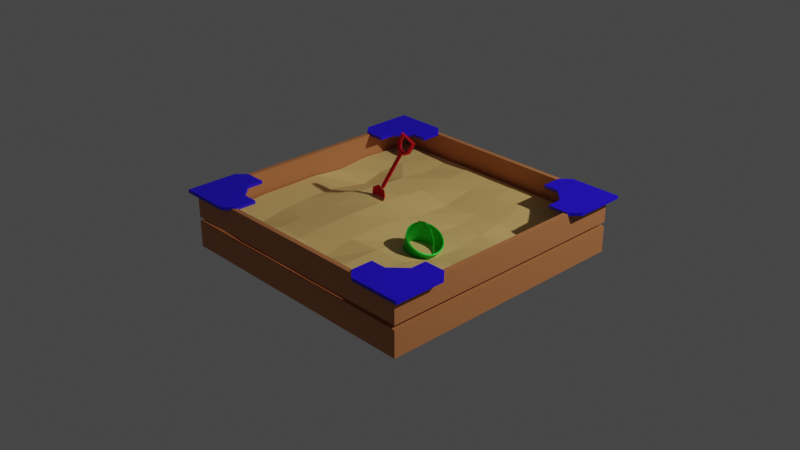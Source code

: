 # Source: sandpit.blend  (saved by Blender 2.90.8; exported with 4.5.12 LTS)
import bpy
from mathutils import Matrix  # noqa: F401  (used for matrix-valued properties, if any)

bpy.ops.wm.read_factory_settings(use_empty=True)
scene = bpy.context.scene
scene.name = 'Scene'

# ---- collections
col_collection = bpy.data.collections.new('Collection'); scene.collection.children.link(col_collection)

# ---- materials (node trees are filled in below, after node groups)
mat_material_002 = bpy.data.materials.new('Material.002')
mat_material_002.use_transparent_shadow = False
mat_material_001 = bpy.data.materials.new('Material.001')
mat_material_001.use_transparent_shadow = False
mat_material = bpy.data.materials.new('Material')
mat_material.use_transparent_shadow = False
mat_material_003 = bpy.data.materials.new('Material.003')
mat_material_003.use_transparent_shadow = False
mat_material_004 = bpy.data.materials.new('Material.004')
mat_material_004.use_transparent_shadow = False

# ---- material node trees
mat_material_002.use_nodes = True; mat_material_002.node_tree.nodes.clear()
_N = mat_material_002.node_tree.nodes; _L = mat_material_002.node_tree.links
n0 = _N.new('ShaderNodeBsdfPrincipled'); n0.name = 'Principled BSDF'; n0.location = (10, 300)
n0.distribution = 'GGX'
n0.subsurface_method = 'BURLEY'
n0.inputs[0].default_value = (0.5277, 0.1944, 0.06853, 1.0)
n0.inputs[3].default_value = 1.45
n0.inputs[27].default_value = (0.0, 0.0, 0.0, 1.0)
n0.inputs[28].default_value = 1.0
n1 = _N.new('ShaderNodeOutputMaterial'); n1.name = 'Material Output'; n1.location = (300, 300)
_L.new(n0.outputs[0], n1.inputs[0])
n1.is_active_output = True
mat_material_001.use_nodes = True; mat_material_001.node_tree.nodes.clear()
_N = mat_material_001.node_tree.nodes; _L = mat_material_001.node_tree.links
n0 = _N.new('ShaderNodeBsdfPrincipled'); n0.name = 'Principled BSDF'; n0.location = (10, 300)
n0.distribution = 'GGX'
n0.subsurface_method = 'BURLEY'
n0.inputs[0].default_value = (0.01683, 0.0, 0.8, 1.0)
n0.inputs[3].default_value = 1.45
n0.inputs[27].default_value = (0.0, 0.0, 0.0, 1.0)
n0.inputs[28].default_value = 1.0
n1 = _N.new('ShaderNodeOutputMaterial'); n1.name = 'Material Output'; n1.location = (300, 300)
_L.new(n0.outputs[0], n1.inputs[0])
n1.is_active_output = True
mat_material.use_nodes = True; mat_material.node_tree.nodes.clear()
_N = mat_material.node_tree.nodes; _L = mat_material.node_tree.links
n0 = _N.new('ShaderNodeBsdfPrincipled'); n0.name = 'Principled BSDF'; n0.location = (10, 300)
n0.distribution = 'GGX'
n0.subsurface_method = 'BURLEY'
n0.inputs[0].default_value = (0.8, 0.5319, 0.186, 1.0)
n0.inputs[3].default_value = 1.45
n0.inputs[27].default_value = (0.0, 0.0, 0.0, 1.0)
n0.inputs[28].default_value = 1.0
n1 = _N.new('ShaderNodeOutputMaterial'); n1.name = 'Material Output'; n1.location = (300, 300)
_L.new(n0.outputs[0], n1.inputs[0])
n1.is_active_output = True
mat_material_003.use_nodes = True; mat_material_003.node_tree.nodes.clear()
_N = mat_material_003.node_tree.nodes; _L = mat_material_003.node_tree.links
n0 = _N.new('ShaderNodeBsdfPrincipled'); n0.name = 'Principled BSDF'; n0.location = (10, 300)
n0.distribution = 'GGX'
n0.subsurface_method = 'BURLEY'
n0.inputs[0].default_value = (0.0, 0.5489, 0.02073, 1.0)
n0.inputs[1].default_value = 0.4783
n0.inputs[3].default_value = 1.45
n0.inputs[27].default_value = (0.0, 0.0, 0.0, 1.0)
n0.inputs[28].default_value = 1.0
n1 = _N.new('ShaderNodeOutputMaterial'); n1.name = 'Material Output'; n1.location = (300, 300)
_L.new(n0.outputs[0], n1.inputs[0])
n1.is_active_output = True
mat_material_004.use_nodes = True; mat_material_004.node_tree.nodes.clear()
_N = mat_material_004.node_tree.nodes; _L = mat_material_004.node_tree.links
n0 = _N.new('ShaderNodeBsdfPrincipled'); n0.name = 'Principled BSDF'; n0.location = (10, 300)
n0.distribution = 'GGX'
n0.subsurface_method = 'BURLEY'
n0.inputs[0].default_value = (0.8, 0.0, 0.0213, 1.0)
n0.inputs[1].default_value = 0.4022
n0.inputs[3].default_value = 1.45
n0.inputs[27].default_value = (0.0, 0.0, 0.0, 1.0)
n0.inputs[28].default_value = 1.0
n1 = _N.new('ShaderNodeOutputMaterial'); n1.name = 'Material Output'; n1.location = (300, 300)
_L.new(n0.outputs[0], n1.inputs[0])
n1.is_active_output = True

# ---- world
world_world = bpy.data.worlds.new('World'); scene.world = world_world
world_world.use_nodes = True; world_world.node_tree.nodes.clear()
_N = world_world.node_tree.nodes; _L = world_world.node_tree.links
n0 = _N.new('ShaderNodeOutputWorld'); n0.name = 'World Output'; n0.location = (300, 300)
n1 = _N.new('ShaderNodeBackground'); n1.name = 'Background'; n1.location = (10, 300)
n1.inputs[0].default_value = (0.05088, 0.05088, 0.05088, 1.0)
_L.new(n1.outputs[0], n0.inputs[0])
n0.is_active_output = True
world_world.color = (0.05088, 0.05088, 0.05088)
world_world.use_sun_shadow = False
world_world.sun_shadow_jitter_overblur = 0.0

# ---- cameras
cam_camera = bpy.data.cameras.new('Camera')
cam_camera.clip_end = 100.0
cam_camera.ortho_scale = 7.314

# ---- lights
light_light = bpy.data.lights.new('Light', 'POINT')
light_light.transmission_factor = 0.0
light_light.energy = 1000.0
light_light.shadow_soft_size = 0.1
light_light.shadow_maximum_resolution = 0.006
light_light.use_absolute_resolution = True

# ---- meshes
me_cube_001 = bpy.data.meshes.new('Cube.001')
me_cube_001.from_pydata([(-1.0, -1.0, -1.0), (-1.0, -1.0, 1.0), (-1.0, 1.0, -1.0), (-1.0, 1.0, 1.0), (1.0, -1.0, -1.0), (1.0, -1.0, 1.0), (1.0, 1.0, -1.0), (1.0, 1.0, 1.0)], [], [(0, 1, 3, 2), (2, 3, 7, 6), (6, 7, 5, 4), (4, 5, 1, 0), (7, 3, 1, 5)])
_uv = me_cube_001.uv_layers.new(name='UVMap')
_uv.uv.foreach_set('vector', [0.375, 0.0, 0.625, 0.0, 0.625, 0.25, 0.375, 0.25, 0.375, 0.25, 0.625, 0.25, 0.625, 0.5, 0.375, 0.5, 0.375, 0.5, 0.625, 0.5, 0.625, 0.75, 0.375, 0.75, 0.375, 0.75, 0.625, 0.75, 0.625, 1.0, 0.375, 1.0, 0.625, 0.5, 0.875, 0.5, 0.875, 0.75, 0.625, 0.75])
me_cube_001.materials.append(mat_material_002)
me_cube_001.use_remesh_fix_poles = True
me_cube_001.use_remesh_preserve_attributes = False
me_cube_001.use_mirror_vertex_groups = False
me_cube_001.update()
me_cube_002 = bpy.data.meshes.new('Cube.002')
me_cube_002.from_pydata([(-1.0, -1.0, -1.0), (-1.0, -1.0, 1.0), (-1.0, 1.0, -1.0), (-1.0, 1.0, 1.0), (1.0, -1.0, -1.0), (1.0, -1.0, 1.0), (1.0, 1.0, -1.0), (1.0, 1.0, 1.0)], [], [(0, 1, 3, 2), (2, 3, 7, 6), (6, 7, 5, 4), (4, 5, 1, 0)])
_uv = me_cube_002.uv_layers.new(name='UVMap')
_uv.uv.foreach_set('vector', [0.375, 0.0, 0.625, 0.0, 0.625, 0.25, 0.375, 0.25, 0.375, 0.25, 0.625, 0.25, 0.625, 0.5, 0.375, 0.5, 0.375, 0.5, 0.625, 0.5, 0.625, 0.75, 0.375, 0.75, 0.375, 0.75, 0.625, 0.75, 0.625, 1.0, 0.375, 1.0])
me_cube_002.materials.append(mat_material_002)
me_cube_002.use_remesh_fix_poles = True
me_cube_002.use_remesh_preserve_attributes = False
me_cube_002.use_mirror_vertex_groups = False
me_cube_002.update()
me_plane = bpy.data.meshes.new('Plane')
me_plane.from_pydata([(-1.0, -1.0, 0.0), (-1.0, 1.0, 0.0), (-1.0, 1.0, 0.0), (-0.005102, -1.0, 0.0), (-0.005102, 1.0, 0.0), (-1.0, -0.005102, 0.0), (1.0, -0.005102, 0.0), (-0.005102, -0.005102, 0.0), (-1.0, 0.6881, 0.0), (-0.7036, 1.0, 0.0), (-0.7036, 1.0, 0.0), (0.6769, -1.0, 0.0), (1.0, -0.6975, 0.0), (0.4774, -0.005102, 0.0), (-0.005102, 0.4781, 0.0)], [(2, 1)], [(7, 13, 14), (5, 7, 14, 4, 10, 8), (0, 3, 7, 5), (3, 11, 12, 6, 13, 7)])
_uv = me_plane.uv_layers.new(name='UVMap')
_uv.uv.foreach_set('vector', [0.4974, 0.4974, 0.7387, 0.4974, 0.4974, 0.739, 0.0, 0.4974, 0.4974, 0.4974, 0.4974, 0.739, 0.4974, 1.0, 0.1482, 1.0, 0.0, 0.844, 0.0, 0.0, 0.4974, 0.0, 0.4974, 0.4974, 0.0, 0.4974, 0.4974, 0.0, 0.8385, 0.0, 1.0, 0.1512, 1.0, 0.4974, 0.7387, 0.4974, 0.4974, 0.4974])
me_plane.materials.append(mat_material_001)
me_plane.use_remesh_fix_poles = True
me_plane.use_remesh_preserve_attributes = False
me_plane.use_mirror_vertex_groups = False
me_plane.update()
me_plane_001 = bpy.data.meshes.new('Plane.001')
me_plane_001.from_pydata([(-1.0, -1.0, 0.0), (-1.0, 1.0, 0.0), (-1.0, 1.0, 0.0), (-0.005102, -1.0, 0.0), (-0.005102, 1.0, 0.0), (-1.0, -0.005102, 0.0), (1.0, -0.005102, 0.0), (-0.005102, -0.005102, 0.0), (-1.0, 0.6881, 0.0), (-0.7036, 1.0, 0.0), (-0.7036, 1.0, 0.0), (0.6769, -1.0, 0.0), (1.0, -0.6975, 0.0), (0.4774, -0.005102, 0.0), (-0.005102, 0.4781, 0.0)], [(2, 1)], [(7, 13, 14), (5, 7, 14, 4, 10, 8), (0, 3, 7, 5), (3, 11, 12, 6, 13, 7)])
_uv = me_plane_001.uv_layers.new(name='UVMap')
_uv.uv.foreach_set('vector', [0.4974, 0.4974, 0.7387, 0.4974, 0.4974, 0.739, 0.0, 0.4974, 0.4974, 0.4974, 0.4974, 0.739, 0.4974, 1.0, 0.1482, 1.0, 0.0, 0.844, 0.0, 0.0, 0.4974, 0.0, 0.4974, 0.4974, 0.0, 0.4974, 0.4974, 0.0, 0.8385, 0.0, 1.0, 0.1512, 1.0, 0.4974, 0.7387, 0.4974, 0.4974, 0.4974])
me_plane_001.materials.append(mat_material_001)
me_plane_001.use_remesh_fix_poles = True
me_plane_001.use_remesh_preserve_attributes = False
me_plane_001.use_mirror_vertex_groups = False
me_plane_001.update()
me_plane_002 = bpy.data.meshes.new('Plane.002')
me_plane_002.from_pydata([(-1.0, -1.0, 0.0), (-1.0, 1.0, 0.0), (-1.0, 1.0, 0.0), (-0.005102, -1.0, 0.0), (-0.005102, 1.0, 0.0), (-1.0, -0.005102, 0.0), (1.0, -0.005102, 0.0), (-0.005102, -0.005102, 0.0), (-1.0, 0.6881, 0.0), (-0.7036, 1.0, 0.0), (-0.7036, 1.0, 0.0), (0.6769, -1.0, 0.0), (1.0, -0.6975, 0.0), (0.4774, -0.005102, 0.0), (-0.005102, 0.4781, 0.0)], [(2, 1)], [(7, 13, 14), (5, 7, 14, 4, 10, 8), (0, 3, 7, 5), (3, 11, 12, 6, 13, 7)])
_uv = me_plane_002.uv_layers.new(name='UVMap')
_uv.uv.foreach_set('vector', [0.4974, 0.4974, 0.7387, 0.4974, 0.4974, 0.739, 0.0, 0.4974, 0.4974, 0.4974, 0.4974, 0.739, 0.4974, 1.0, 0.1482, 1.0, 0.0, 0.844, 0.0, 0.0, 0.4974, 0.0, 0.4974, 0.4974, 0.0, 0.4974, 0.4974, 0.0, 0.8385, 0.0, 1.0, 0.1512, 1.0, 0.4974, 0.7387, 0.4974, 0.4974, 0.4974])
me_plane_002.materials.append(mat_material_001)
me_plane_002.use_remesh_fix_poles = True
me_plane_002.use_remesh_preserve_attributes = False
me_plane_002.use_mirror_vertex_groups = False
me_plane_002.update()
me_plane_003 = bpy.data.meshes.new('Plane.003')
me_plane_003.from_pydata([(-1.0, -1.0, 0.0), (-1.0, 1.0, 0.0), (-1.0, 1.0, 0.0), (-0.005102, -1.0, 0.0), (-0.005102, 1.0, 0.0), (-1.0, -0.005102, 0.0), (1.0, -0.005102, 0.0), (-0.005102, -0.005102, 0.0), (-1.0, 0.6881, 0.0), (-0.7036, 1.0, 0.0), (-0.7036, 1.0, 0.0), (0.6769, -1.0, 0.0), (1.0, -0.6975, 0.0), (0.4774, -0.005102, 0.0), (-0.005102, 0.4781, 0.0)], [(2, 1)], [(7, 13, 14), (5, 7, 14, 4, 10, 8), (0, 3, 7, 5), (3, 11, 12, 6, 13, 7)])
_uv = me_plane_003.uv_layers.new(name='UVMap')
_uv.uv.foreach_set('vector', [0.4974, 0.4974, 0.7387, 0.4974, 0.4974, 0.739, 0.0, 0.4974, 0.4974, 0.4974, 0.4974, 0.739, 0.4974, 1.0, 0.1482, 1.0, 0.0, 0.844, 0.0, 0.0, 0.4974, 0.0, 0.4974, 0.4974, 0.0, 0.4974, 0.4974, 0.0, 0.8385, 0.0, 1.0, 0.1512, 1.0, 0.4974, 0.7387, 0.4974, 0.4974, 0.4974])
me_plane_003.materials.append(mat_material_001)
me_plane_003.use_remesh_fix_poles = True
me_plane_003.use_remesh_preserve_attributes = False
me_plane_003.use_mirror_vertex_groups = False
me_plane_003.update()
me_cube_005 = bpy.data.meshes.new('Cube.005')
me_cube_005.from_pydata([(-1.0, -1.0, -1.0), (-0.9999, -1.0, 0.9917), (-1.004, 0.9969, -1.049), (-1.0, 0.9998, 0.9974), (1.0, -0.9999, -0.9983), (0.9994, -0.9981, 1.03), (1.0, 1.0, -1.0), (1.0, 1.0, 1.0), (-1.009, 0.8985, -0.9319), (-1.002, 0.8317, -0.6436), (-1.013, 0.4202, -0.8586), (-1.014, -0.001373, -1.013), (-1.006, -0.2513, -1.0), (-1.001, -0.5001, -0.9983), (-1.0, -0.75, -1.0), (-1.0, -1.0, -0.75), (-1.0, -1.0, -0.5), (-1.0, -1.0, -0.25), (-1.0, -1.0, 0.0), (-1.0, -1.0, 0.2493), (-1.0, -1.0, 0.4959), (-0.9999, -1.0, 0.7427), (-0.9978, -0.7499, 0.8155), (-1.002, -0.5023, 0.9588), (-1.007, -0.2553, 0.9313), (-1.011, -0.00385, 0.9454), (-1.023, 0.2707, 0.6536), (-1.019, 0.5607, 0.9409), (-1.014, 0.7486, 0.8826), (-1.001, 0.9995, 0.7418), (-1.001, 0.999, 0.4845), (-1.002, 0.9985, 0.2263), (-1.003, 0.998, -0.03165), (-1.004, 0.9976, -0.2887), (-1.004, 0.9972, -0.5443), (-1.004, 0.997, -0.7978), (0.75, 1.0, -1.0), (0.5, 1.0, -1.0), (0.25, 1.0, -1.0), (0.0, 1.0, -1.0), (-0.25, 1.0, -1.0), (-0.5043, 0.9969, -1.049), (-0.7599, 0.993, -1.111), (-0.7523, 0.9989, 0.9717), (-0.4999, 1.011, 0.9293), (-0.25, 1.0, 0.9998), (-2.744e-09, 1.0, 1.0), (0.25, 1.0, 1.0), (0.5, 1.0, 1.0), (0.75, 1.0, 1.0), (1.0, 1.0, 0.75), (1.0, 1.0, 0.5), (1.0, 1.0, 0.25), (1.0, 1.0, 0.0), (1.0, 1.0, -0.25), (1.0, 1.0, -0.5), (1.0, 1.0, -0.75), (0.9982, -0.7445, -0.9116), (0.9991, -0.4874, -0.9021), (1.005, -0.2345, -1.084), (1.009, 0.01271, -1.217), (1.006, 0.259, -1.156), (1.002, 0.5021, -1.037), (1.0, 0.75, -1.0), (1.0, 0.7497, 0.995), (1.007, 0.4966, 0.7797), (1.01, 0.2639, 0.7489), (1.013, 0.02075, 0.7034), (1.007, -0.2225, 0.9369), (0.9981, -0.4753, 1.195), (0.9959, -0.7376, 1.199), (0.9994, -0.9982, 0.7796), (0.9994, -0.9983, 0.5274), (0.9995, -0.9985, 0.274), (0.9996, -0.9988, 0.01969), (0.9997, -0.9991, -0.2352), (0.9998, -0.9994, -0.4903), (0.9999, -0.9997, -0.7448), (-0.75, -1.0, -1.0), (-0.5, -1.0, -1.0), (-0.25, -1.0, -1.0), (0.0, -1.0, -1.0), (0.25, -1.0, -1.0), (0.5, -0.9999, -0.9983), (0.7497, -0.999, -0.9843), (0.7486, -0.9958, 1.068), (0.4975, -1.002, 0.9714), (0.2501, -1.001, 0.992), (0.004323, -1.012, 0.8081), (-0.2498, -1.0, 0.9931), (-0.4999, -1.0, 0.9928), (-0.7477, -0.9999, 0.808), (0.7544, 0.743, 0.8345), (0.7734, 0.4827, 0.2078), (0.7748, 0.2717, 0.3371), (0.7755, 0.04159, 0.4118), (0.7695, -0.2066, 0.6554), (0.7529, -0.4567, 1.145), (0.7432, -0.7333, 1.192), (0.5021, 0.7525, 0.9467), (0.5246, 0.5134, 0.5204), (0.5428, 0.2926, 0.3208), (0.5433, 0.04344, 0.0936), (0.5355, -0.2256, 0.1579), (0.5095, -0.4722, 0.784), (0.4896, -0.7511, 0.8795), (0.2513, 0.7443, 0.855), (0.28, 0.5041, 0.4202), (0.3053, 0.2847, 0.2981), (0.2951, 0.04316, 0.3132), (0.2742, -0.2249, 0.4136), (0.2591, -0.482, 0.8034), (0.2524, -0.7635, 0.7429), (-0.0001243, 0.7321, 0.7128), (0.01245, 0.4729, 0.3142), (0.02523, 0.2518, 0.4382), (0.01659, 0.01591, 0.7354), (0.005112, -0.2459, 0.8916), (0.005219, -0.5129, 0.82), (0.01646, -0.7957, 0.2694), (-0.2506, 0.7525, 0.8137), (-0.2562, 0.4802, 0.6854), (-0.2508, 0.2609, 0.9404), (-0.25, -0.004134, 1.12), (-0.2626, -0.2768, 1.03), (-0.2598, -0.5211, 0.9737), (-0.2473, -0.7646, 0.81), (-0.513, 0.7883, 0.5639), (-0.5296, 0.5254, 0.7391), (-0.5331, 0.3762, 0.7964), (-0.4981, 0.04373, 1.201), (-0.5144, -0.2793, 0.8256), (-0.5131, -0.5265, 0.7312), (-0.5005, -0.7555, 0.7386), (-0.7748, 0.745, 0.6971), (-0.7915, 0.5236, 0.4536), (-0.8071, 0.3594, -0.1269), (-0.7642, 0.0003299, 0.6751), (-0.7636, -0.27, 0.7249), (-0.7563, -0.5157, 0.5444), (-0.7426, -0.752, 0.2525), (-0.7867, 0.7922, -1.312), (-0.7944, 0.6548, -1.236), (-0.8049, 0.464, -1.084), (-0.7721, 0.08593, -0.9427), (-0.7601, -0.2602, -1.129), (-0.7547, -0.507, -1.106), (-0.7494, -0.7501, -1.061), (-0.5307, 0.7308, -1.321), (-0.5616, 0.6647, -1.219), (-0.5617, 0.6007, -0.8404), (-0.517, 0.1926, -0.7405), (-0.5097, -0.2662, -1.032), (-0.5075, -0.5141, -1.092), (-0.5006, -0.7513, -1.016), (-0.2546, 0.7468, -1.05), (-0.2656, 0.5429, -1.088), (-0.2678, 0.3945, -0.8552), (-0.2545, 0.06286, -0.7911), (-0.2586, -0.2664, -0.8885), (-0.2553, -0.5108, -0.9276), (-0.2503, -0.7506, -0.9783), (-2.502e-05, 0.7464, -1.058), (0.003154, 0.4914, -1.213), (0.01186, 0.257, -1.215), (0.008831, 0.01099, -1.145), (0.004103, -0.2457, -1.011), (0.0004817, -0.5001, -0.9348), (0.001139, -0.7533, -1.049), (0.2501, 0.7499, -1.008), (0.2644, 0.508, -1.222), (0.2797, 0.276, -1.398), (0.2743, 0.02885, -1.479), (0.2653, -0.2284, -1.37), (0.2564, -0.4897, -1.148), (0.2502, -0.7496, -1.005), (0.5007, 0.7509, -1.016), (0.5111, 0.5131, -1.217), (0.5241, 0.2788, -1.478), (0.5247, 0.03433, -1.59), (0.5189, -0.2169, -1.421), (0.5071, -0.4761, -1.098), (0.4989, -0.7436, -0.9464), (0.7502, 0.7502, -1.004), (0.7571, 0.5065, -1.19), (0.7652, 0.2714, -1.372), (0.7693, 0.02854, -1.462), (0.7637, -0.2168, -1.258), (0.7533, -0.4736, -0.9624), (0.7474, -0.7398, -0.8597), (0.7495, -0.9985, -0.7254), (0.4999, -0.9997, -0.7448), (0.25, -1.0, -0.75), (5.729e-06, -1.0, -0.7503), (-0.25, -1.0, -0.75), (-0.5, -1.0, -0.75), (-0.75, -1.0, -0.7515), (0.7493, -0.9979, -0.466), (0.4998, -0.9994, -0.4903), (0.25, -1.0, -0.5), (0.0003421, -1.001, -0.5152), (-0.25, -1.0, -0.5), (-0.5, -1.0, -0.5), (-0.7498, -1.0, -0.5204), (0.7491, -0.9973, -0.2068), (0.4995, -0.9994, -0.2403), (0.25, -1.0, -0.25), (0.001054, -1.003, -0.2968), (-0.25, -1.0, -0.25), (-0.5, -1.0, -0.25), (-0.7494, -1.0, -0.304), (0.7489, -0.9968, 0.05163), (0.4991, -0.9998, 0.003878), (0.25, -1.0, 0.0), (0.001952, -1.005, -0.08664), (-0.25, -1.0, 0.0), (-0.5, -1.0, 0.0), (-0.7489, -0.9999, -0.09424), (0.7488, -0.9963, 0.3088), (0.4986, -1.0, 0.2448), (0.25, -1.0, 0.2499), (0.002861, -1.008, 0.123), (-0.25, -1.0, 0.2499), (-0.5, -1.0, 0.2496), (-0.7484, -0.9999, 0.1163), (0.7487, -0.996, 0.5642), (0.4981, -1.001, 0.4851), (0.2501, -1.0, 0.4975), (0.003631, -1.01, 0.3389), (-0.2499, -1.0, 0.4975), (-0.5, -1.0, 0.4967), (-0.748, -0.9999, 0.3339), (0.7486, -0.9958, 0.8171), (0.4977, -1.001, 0.7268), (0.2501, -1.0, 0.744), (0.004143, -1.012, 0.5661), (-0.2499, -1.0, 0.7444), (-0.4999, -1.0, 0.7437), (-0.7478, -0.9999, 0.5635), (1.0, 0.75, -0.75), (1.002, 0.5027, -0.7967), (1.007, 0.2601, -0.9258), (1.01, 0.01433, -0.9878), (1.006, -0.2319, -0.8351), (0.999, -0.4849, -0.636), (0.9977, -0.7431, -0.6404), (1.0, 0.75, -0.5), (1.003, 0.5026, -0.5655), (1.008, 0.2612, -0.694), (1.011, 0.01591, -0.7555), (1.006, -0.2295, -0.5849), (0.9989, -0.4825, -0.3702), (0.9973, -0.7419, -0.3698), (1.0, 0.75, -0.25), (1.003, 0.5016, -0.3455), (1.009, 0.2621, -0.4601), (1.011, 0.01735, -0.5201), (1.006, -0.2273, -0.3332), (0.9988, -0.4803, -0.105), (0.9969, -0.7407, -0.1008), (1.0, 0.75, 0.0), (1.004, 0.5003, -0.1305), (1.009, 0.2629, -0.2235), (1.012, 0.0186, -0.2815), (1.007, -0.2254, -0.08031), (0.9987, -0.4785, 0.1592), (0.9966, -0.7396, 0.166), (1.0, 0.75, 0.2499), (1.005, 0.4989, 0.08499), (1.01, 0.2635, 0.01583), (1.012, 0.0196, -0.03976), (1.007, -0.224, 0.1735), (0.9985, -0.477, 0.4218), (0.9963, -0.7388, 0.4298), (1.0, 0.7499, 0.4982), (1.006, 0.4976, 0.3061), (1.01, 0.2638, 0.2567), (1.013, 0.02031, 0.205), (1.007, -0.223, 0.4279), (0.9984, -0.476, 0.6824), (0.9961, -0.7381, 0.69), (1.0, 0.7497, 0.746), (1.007, 0.4968, 0.5367), (1.01, 0.2639, 0.5005), (1.013, 0.0207, 0.4528), (1.007, -0.2225, 0.6825), (0.9982, -0.4754, 0.9404), (0.996, -0.7377, 0.9464), (-0.7598, 0.9932, -0.8593), (-0.5042, 0.9971, -0.7989), (-0.25, 1.0, -0.75), (0.0, 1.0, -0.75), (0.25, 1.0, -0.75), (0.5, 1.0, -0.75), (0.75, 1.0, -0.75), (-0.7593, 0.9935, -0.6037), (-0.5038, 0.9986, -0.5532), (-0.25, 1.0, -0.5), (0.0, 1.0, -0.5), (0.25, 1.0, -0.5), (0.5, 1.0, -0.5), (0.75, 1.0, -0.5), (-0.7586, 0.994, -0.3448), (-0.5033, 1.001, -0.3112), (-0.25, 1.0, -0.25), (0.0, 1.0, -0.25), (0.25, 1.0, -0.25), (0.5, 1.0, -0.25), (0.75, 1.0, -0.25), (-0.7576, 0.9948, -0.08321), (-0.5026, 1.004, -0.06972), (-0.25, 1.0, 0.0), (0.0, 1.0, 0.0), (0.25, 1.0, 0.0), (0.5, 1.0, 0.0), (0.75, 1.0, 0.0), (-0.7563, 0.9957, 0.1802), (-0.5019, 1.007, 0.1737), (-0.25, 1.0, 0.25), (0.0, 1.0, 0.25), (0.25, 1.0, 0.25), (0.5, 1.0, 0.25), (0.75, 1.0, 0.25), (-0.755, 0.9968, 0.4436), (-0.5011, 1.009, 0.421), (-0.25, 1.0, 0.5), (0.0, 1.0, 0.5), (0.25, 1.0, 0.5), (0.5, 1.0, 0.5), (0.75, 1.0, 0.5), (-0.7536, 0.998, 0.7075), (-0.5004, 1.01, 0.6729), (-0.25, 1.0, 0.7498), (0.0, 1.0, 0.75), (0.25, 1.0, 0.75), (0.5, 1.0, 0.75), (0.75, 1.0, 0.75), (-1.0, -0.75, -0.751), (-1.001, -0.5004, -0.7523), (-1.006, -0.2519, -0.7608), (-1.014, -0.002623, -0.7673), (-1.014, 0.4123, -0.6224), (-1.003, 0.8253, -0.4028), (-1.01, 0.8913, -0.6945), (-0.9998, -0.75, -0.5182), (-1.001, -0.5007, -0.5078), (-1.007, -0.2527, -0.5222), (-1.014, -0.003521, -0.5204), (-1.016, 0.3984, -0.408), (-1.005, 0.8068, -0.1818), (-1.011, 0.8778, -0.4658), (-0.9994, -0.75, -0.3003), (-1.002, -0.5011, -0.264), (-1.007, -0.2534, -0.2837), (-1.014, -0.003668, -0.2728), (-1.018, 0.3808, -0.2282), (-1.007, 0.7777, 0.02206), (-1.012, 0.8586, -0.2446), (-0.9989, -0.7499, -0.08926), (-1.002, -0.5015, -0.02017), (-1.007, -0.254, -0.04443), (-1.014, -0.003941, -0.03392), (-1.019, 0.3612, -0.06727), (-1.009, 0.7398, 0.2124), (-1.013, 0.8352, -0.02806), (-0.9985, -0.7499, 0.1223), (-1.002, -0.5018, 0.2241), (-1.007, -0.2546, 0.1962), (-1.013, -0.004232, 0.202), (-1.021, 0.3401, 0.0891), (-1.012, 0.6958, 0.3939), (-1.015, 0.8098, 0.1877), (-0.9981, -0.7499, 0.3408), (-1.002, -0.5021, 0.4673), (-1.007, -0.255, 0.4388), (-1.013, -0.004363, 0.4415), (-1.022, 0.3177, 0.254), (-1.015, 0.649, 0.5714), (-1.015, 0.7849, 0.4077), (-0.9978, -0.7499, 0.5708), (-1.002, -0.5023, 0.7113), (-1.007, -0.2552, 0.6838), (-1.012, -0.004238, 0.6889), (-1.023, 0.2941, 0.4388), (-1.017, 0.603, 0.7501), (-1.015, 0.7635, 0.6374)], [], [(385, 28, 3, 29), (336, 49, 7, 50), (287, 70, 5, 71), (238, 91, 1, 21), (189, 57, 4, 84), (140, 22, 1, 91), (70, 98, 85, 5), (98, 105, 86, 85), (105, 112, 87, 86), (112, 119, 88, 87), (119, 126, 89, 88), (126, 133, 90, 89), (133, 140, 91, 90), (7, 49, 92, 64), (64, 92, 93, 65), (65, 93, 94, 66), (66, 94, 95, 67), (67, 95, 96, 68), (68, 96, 97, 69), (69, 97, 98, 70), (49, 48, 99, 92), (92, 99, 100, 93), (93, 100, 101, 94), (94, 101, 102, 95), (95, 102, 103, 96), (96, 103, 104, 97), (97, 104, 105, 98), (48, 47, 106, 99), (99, 106, 107, 100), (100, 107, 108, 101), (101, 108, 109, 102), (102, 109, 110, 103), (103, 110, 111, 104), (104, 111, 112, 105), (47, 46, 113, 106), (106, 113, 114, 107), (107, 114, 115, 108), (108, 115, 116, 109), (109, 116, 117, 110), (110, 117, 118, 111), (111, 118, 119, 112), (46, 45, 120, 113), (113, 120, 121, 114), (114, 121, 122, 115), (115, 122, 123, 116), (116, 123, 124, 117), (117, 124, 125, 118), (118, 125, 126, 119), (45, 44, 127, 120), (120, 127, 128, 121), (121, 128, 129, 122), (122, 129, 130, 123), (123, 130, 131, 124), (124, 131, 132, 125), (125, 132, 133, 126), (44, 43, 134, 127), (127, 134, 135, 128), (128, 135, 136, 129), (129, 136, 137, 130), (130, 137, 138, 131), (131, 138, 139, 132), (132, 139, 140, 133), (43, 3, 28, 134), (134, 28, 27, 135), (135, 27, 26, 136), (136, 26, 25, 137), (137, 25, 24, 138), (138, 24, 23, 139), (139, 23, 22, 140), (14, 147, 78, 0), (147, 154, 79, 78), (154, 161, 80, 79), (161, 168, 81, 80), (168, 175, 82, 81), (175, 182, 83, 82), (182, 189, 84, 83), (2, 42, 141, 8), (8, 141, 142, 9), (9, 142, 143, 10), (10, 143, 144, 11), (11, 144, 145, 12), (12, 145, 146, 13), (13, 146, 147, 14), (42, 41, 148, 141), (141, 148, 149, 142), (142, 149, 150, 143), (143, 150, 151, 144), (144, 151, 152, 145), (145, 152, 153, 146), (146, 153, 154, 147), (41, 40, 155, 148), (148, 155, 156, 149), (149, 156, 157, 150), (150, 157, 158, 151), (151, 158, 159, 152), (152, 159, 160, 153), (153, 160, 161, 154), (40, 39, 162, 155), (155, 162, 163, 156), (156, 163, 164, 157), (157, 164, 165, 158), (158, 165, 166, 159), (159, 166, 167, 160), (160, 167, 168, 161), (39, 38, 169, 162), (162, 169, 170, 163), (163, 170, 171, 164), (164, 171, 172, 165), (165, 172, 173, 166), (166, 173, 174, 167), (167, 174, 175, 168), (38, 37, 176, 169), (169, 176, 177, 170), (170, 177, 178, 171), (171, 178, 179, 172), (172, 179, 180, 173), (173, 180, 181, 174), (174, 181, 182, 175), (37, 36, 183, 176), (176, 183, 184, 177), (177, 184, 185, 178), (178, 185, 186, 179), (179, 186, 187, 180), (180, 187, 188, 181), (181, 188, 189, 182), (36, 6, 63, 183), (183, 63, 62, 184), (184, 62, 61, 185), (185, 61, 60, 186), (186, 60, 59, 187), (187, 59, 58, 188), (188, 58, 57, 189), (78, 196, 15, 0), (196, 203, 16, 15), (203, 210, 17, 16), (210, 217, 18, 17), (217, 224, 19, 18), (224, 231, 20, 19), (231, 238, 21, 20), (4, 77, 190, 84), (84, 190, 191, 83), (83, 191, 192, 82), (82, 192, 193, 81), (81, 193, 194, 80), (80, 194, 195, 79), (79, 195, 196, 78), (77, 76, 197, 190), (190, 197, 198, 191), (191, 198, 199, 192), (192, 199, 200, 193), (193, 200, 201, 194), (194, 201, 202, 195), (195, 202, 203, 196), (76, 75, 204, 197), (197, 204, 205, 198), (198, 205, 206, 199), (199, 206, 207, 200), (200, 207, 208, 201), (201, 208, 209, 202), (202, 209, 210, 203), (75, 74, 211, 204), (204, 211, 212, 205), (205, 212, 213, 206), (206, 213, 214, 207), (207, 214, 215, 208), (208, 215, 216, 209), (209, 216, 217, 210), (74, 73, 218, 211), (211, 218, 219, 212), (212, 219, 220, 213), (213, 220, 221, 214), (214, 221, 222, 215), (215, 222, 223, 216), (216, 223, 224, 217), (73, 72, 225, 218), (218, 225, 226, 219), (219, 226, 227, 220), (220, 227, 228, 221), (221, 228, 229, 222), (222, 229, 230, 223), (223, 230, 231, 224), (72, 71, 232, 225), (225, 232, 233, 226), (226, 233, 234, 227), (227, 234, 235, 228), (228, 235, 236, 229), (229, 236, 237, 230), (230, 237, 238, 231), (71, 5, 85, 232), (232, 85, 86, 233), (233, 86, 87, 234), (234, 87, 88, 235), (235, 88, 89, 236), (236, 89, 90, 237), (237, 90, 91, 238), (57, 245, 77, 4), (245, 252, 76, 77), (252, 259, 75, 76), (259, 266, 74, 75), (266, 273, 73, 74), (273, 280, 72, 73), (280, 287, 71, 72), (6, 56, 239, 63), (63, 239, 240, 62), (62, 240, 241, 61), (61, 241, 242, 60), (60, 242, 243, 59), (59, 243, 244, 58), (58, 244, 245, 57), (56, 55, 246, 239), (239, 246, 247, 240), (240, 247, 248, 241), (241, 248, 249, 242), (242, 249, 250, 243), (243, 250, 251, 244), (244, 251, 252, 245), (55, 54, 253, 246), (246, 253, 254, 247), (247, 254, 255, 248), (248, 255, 256, 249), (249, 256, 257, 250), (250, 257, 258, 251), (251, 258, 259, 252), (54, 53, 260, 253), (253, 260, 261, 254), (254, 261, 262, 255), (255, 262, 263, 256), (256, 263, 264, 257), (257, 264, 265, 258), (258, 265, 266, 259), (53, 52, 267, 260), (260, 267, 268, 261), (261, 268, 269, 262), (262, 269, 270, 263), (263, 270, 271, 264), (264, 271, 272, 265), (265, 272, 273, 266), (52, 51, 274, 267), (267, 274, 275, 268), (268, 275, 276, 269), (269, 276, 277, 270), (270, 277, 278, 271), (271, 278, 279, 272), (272, 279, 280, 273), (51, 50, 281, 274), (274, 281, 282, 275), (275, 282, 283, 276), (276, 283, 284, 277), (277, 284, 285, 278), (278, 285, 286, 279), (279, 286, 287, 280), (50, 7, 64, 281), (281, 64, 65, 282), (282, 65, 66, 283), (283, 66, 67, 284), (284, 67, 68, 285), (285, 68, 69, 286), (286, 69, 70, 287), (36, 294, 56, 6), (294, 301, 55, 56), (301, 308, 54, 55), (308, 315, 53, 54), (315, 322, 52, 53), (322, 329, 51, 52), (329, 336, 50, 51), (2, 35, 288, 42), (42, 288, 289, 41), (41, 289, 290, 40), (40, 290, 291, 39), (39, 291, 292, 38), (38, 292, 293, 37), (37, 293, 294, 36), (35, 34, 295, 288), (288, 295, 296, 289), (289, 296, 297, 290), (290, 297, 298, 291), (291, 298, 299, 292), (292, 299, 300, 293), (293, 300, 301, 294), (34, 33, 302, 295), (295, 302, 303, 296), (296, 303, 304, 297), (297, 304, 305, 298), (298, 305, 306, 299), (299, 306, 307, 300), (300, 307, 308, 301), (33, 32, 309, 302), (302, 309, 310, 303), (303, 310, 311, 304), (304, 311, 312, 305), (305, 312, 313, 306), (306, 313, 314, 307), (307, 314, 315, 308), (32, 31, 316, 309), (309, 316, 317, 310), (310, 317, 318, 311), (311, 318, 319, 312), (312, 319, 320, 313), (313, 320, 321, 314), (314, 321, 322, 315), (31, 30, 323, 316), (316, 323, 324, 317), (317, 324, 325, 318), (318, 325, 326, 319), (319, 326, 327, 320), (320, 327, 328, 321), (321, 328, 329, 322), (30, 29, 330, 323), (323, 330, 331, 324), (324, 331, 332, 325), (325, 332, 333, 326), (326, 333, 334, 327), (327, 334, 335, 328), (328, 335, 336, 329), (29, 3, 43, 330), (330, 43, 44, 331), (331, 44, 45, 332), (332, 45, 46, 333), (333, 46, 47, 334), (334, 47, 48, 335), (335, 48, 49, 336), (8, 343, 35, 2), (343, 350, 34, 35), (350, 357, 33, 34), (357, 364, 32, 33), (364, 371, 31, 32), (371, 378, 30, 31), (378, 385, 29, 30), (0, 15, 337, 14), (14, 337, 338, 13), (13, 338, 339, 12), (12, 339, 340, 11), (11, 340, 341, 10), (10, 341, 342, 9), (9, 342, 343, 8), (15, 16, 344, 337), (337, 344, 345, 338), (338, 345, 346, 339), (339, 346, 347, 340), (340, 347, 348, 341), (341, 348, 349, 342), (342, 349, 350, 343), (16, 17, 351, 344), (344, 351, 352, 345), (345, 352, 353, 346), (346, 353, 354, 347), (347, 354, 355, 348), (348, 355, 356, 349), (349, 356, 357, 350), (17, 18, 358, 351), (351, 358, 359, 352), (352, 359, 360, 353), (353, 360, 361, 354), (354, 361, 362, 355), (355, 362, 363, 356), (356, 363, 364, 357), (18, 19, 365, 358), (358, 365, 366, 359), (359, 366, 367, 360), (360, 367, 368, 361), (361, 368, 369, 362), (362, 369, 370, 363), (363, 370, 371, 364), (19, 20, 372, 365), (365, 372, 373, 366), (366, 373, 374, 367), (367, 374, 375, 368), (368, 375, 376, 369), (369, 376, 377, 370), (370, 377, 378, 371), (20, 21, 379, 372), (372, 379, 380, 373), (373, 380, 381, 374), (374, 381, 382, 375), (375, 382, 383, 376), (376, 383, 384, 377), (377, 384, 385, 378), (21, 1, 22, 379), (379, 22, 23, 380), (380, 23, 24, 381), (381, 24, 25, 382), (382, 25, 26, 383), (383, 26, 27, 384), (384, 27, 28, 385)])
_uv = me_cube_005.uv_layers.new(name='UVMap')
_uv.uv.foreach_set('vector', [0.5938, 0.2188, 0.625, 0.2188, 0.625, 0.25, 0.5938, 0.25, 0.5938, 0.4688, 0.625, 0.4688, 0.625, 0.5, 0.5938, 0.5, 0.5938, 0.7188, 0.625, 0.7188, 0.625, 0.75, 0.5938, 0.75, 0.5938, 0.9688, 0.625, 0.9688, 0.625, 1.0, 0.5938, 1.0, 0.3438, 0.7188, 0.375, 0.7188, 0.375, 0.75, 0.3438, 0.75, 0.8438, 0.7188, 0.875, 0.7188, 0.875, 0.75, 0.8438, 0.75, 0.625, 0.7188, 0.6562, 0.7188, 0.6562, 0.75, 0.625, 0.75, 0.6562, 0.7188, 0.6875, 0.7188, 0.6875, 0.75, 0.6562, 0.75, 0.6875, 0.7188, 0.7188, 0.7188, 0.7188, 0.75, 0.6875, 0.75, 0.7188, 0.7188, 0.75, 0.7188, 0.75, 0.75, 0.7188, 0.75, 0.75, 0.7188, 0.7812, 0.7188, 0.7812, 0.75, 0.75, 0.75, 0.7812, 0.7188, 0.8125, 0.7188, 0.8125, 0.75, 0.7812, 0.75, 0.8125, 0.7188, 0.8438, 0.7188, 0.8438, 0.75, 0.8125, 0.75, 0.625, 0.5, 0.6562, 0.5, 0.6562, 0.5312, 0.625, 0.5312, 0.625, 0.5312, 0.6562, 0.5312, 0.6562, 0.5625, 0.625, 0.5625, 0.625, 0.5625, 0.6562, 0.5625, 0.6562, 0.5938, 0.625, 0.5938, 0.625, 0.5938, 0.6562, 0.5938, 0.6563, 0.625, 0.625, 0.625, 0.625, 0.625, 0.6563, 0.625, 0.6563, 0.6562, 0.625, 0.6562, 0.625, 0.6562, 0.6563, 0.6562, 0.6562, 0.6875, 0.625, 0.6875, 0.625, 0.6875, 0.6562, 0.6875, 0.6562, 0.7188, 0.625, 0.7188, 0.6562, 0.5, 0.6875, 0.5, 0.6875, 0.5312, 0.6562, 0.5312, 0.6562, 0.5312, 0.6875, 0.5312, 0.6875, 0.5625, 0.6562, 0.5625, 0.6562, 0.5625, 0.6875, 0.5625, 0.6875, 0.5938, 0.6562, 0.5938, 0.6562, 0.5938, 0.6875, 0.5938, 0.6875, 0.625, 0.6563, 0.625, 0.6563, 0.625, 0.6875, 0.625, 0.6875, 0.6562, 0.6563, 0.6562, 0.6563, 0.6562, 0.6875, 0.6562, 0.6875, 0.6875, 0.6562, 0.6875, 0.6562, 0.6875, 0.6875, 0.6875, 0.6875, 0.7188, 0.6562, 0.7188, 0.6875, 0.5, 0.7188, 0.5, 0.7188, 0.5312, 0.6875, 0.5312, 0.6875, 0.5312, 0.7188, 0.5312, 0.7188, 0.5625, 0.6875, 0.5625, 0.6875, 0.5625, 0.7188, 0.5625, 0.7188, 0.5938, 0.6875, 0.5938, 0.6875, 0.5938, 0.7188, 0.5938, 0.7188, 0.625, 0.6875, 0.625, 0.6875, 0.625, 0.7188, 0.625, 0.7188, 0.6562, 0.6875, 0.6562, 0.6875, 0.6562, 0.7188, 0.6562, 0.7188, 0.6875, 0.6875, 0.6875, 0.6875, 0.6875, 0.7188, 0.6875, 0.7188, 0.7188, 0.6875, 0.7188, 0.7188, 0.5, 0.75, 0.5, 0.75, 0.5312, 0.7188, 0.5312, 0.7188, 0.5312, 0.75, 0.5312, 0.75, 0.5625, 0.7188, 0.5625, 0.7188, 0.5625, 0.75, 0.5625, 0.75, 0.5938, 0.7188, 0.5938, 0.7188, 0.5938, 0.75, 0.5938, 0.75, 0.625, 0.7188, 0.625, 0.7188, 0.625, 0.75, 0.625, 0.75, 0.6562, 0.7188, 0.6562, 0.7188, 0.6562, 0.75, 0.6562, 0.75, 0.6875, 0.7188, 0.6875, 0.7188, 0.6875, 0.75, 0.6875, 0.75, 0.7188, 0.7188, 0.7188, 0.75, 0.5, 0.7812, 0.5, 0.7812, 0.5312, 0.75, 0.5312, 0.75, 0.5312, 0.7812, 0.5312, 0.7812, 0.5625, 0.75, 0.5625, 0.75, 0.5625, 0.7812, 0.5625, 0.7812, 0.5938, 0.75, 0.5938, 0.75, 0.5938, 0.7812, 0.5938, 0.7812, 0.625, 0.75, 0.625, 0.75, 0.625, 0.7812, 0.625, 0.7812, 0.6562, 0.75, 0.6562, 0.75, 0.6562, 0.7812, 0.6562, 0.7812, 0.6875, 0.75, 0.6875, 0.75, 0.6875, 0.7812, 0.6875, 0.7812, 0.7188, 0.75, 0.7188, 0.7812, 0.5, 0.8125, 0.5, 0.8125, 0.5312, 0.7812, 0.5312, 0.7812, 0.5312, 0.8125, 0.5312, 0.8125, 0.5625, 0.7812, 0.5625, 0.7812, 0.5625, 0.8125, 0.5625, 0.8125, 0.5938, 0.7812, 0.5938, 0.7812, 0.5938, 0.8125, 0.5938, 0.8125, 0.625, 0.7812, 0.625, 0.7812, 0.625, 0.8125, 0.625, 0.8125, 0.6562, 0.7812, 0.6562, 0.7812, 0.6562, 0.8125, 0.6562, 0.8125, 0.6875, 0.7812, 0.6875, 0.7812, 0.6875, 0.8125, 0.6875, 0.8125, 0.7188, 0.7812, 0.7188, 0.8125, 0.5, 0.8438, 0.5, 0.8438, 0.5312, 0.8125, 0.5312, 0.8125, 0.5312, 0.8438, 0.5312, 0.8438, 0.5625, 0.8125, 0.5625, 0.8125, 0.5625, 0.8438, 0.5625, 0.8438, 0.5938, 0.8125, 0.5938, 0.8125, 0.5938, 0.8438, 0.5938, 0.8438, 0.625, 0.8125, 0.625, 0.8125, 0.625, 0.8438, 0.625, 0.8438, 0.6562, 0.8125, 0.6562, 0.8125, 0.6562, 0.8438, 0.6562, 0.8437, 0.6875, 0.8125, 0.6875, 0.8125, 0.6875, 0.8437, 0.6875, 0.8438, 0.7188, 0.8125, 0.7188, 0.8438, 0.5, 0.875, 0.5, 0.875, 0.5312, 0.8438, 0.5312, 0.8438, 0.5312, 0.875, 0.5312, 0.875, 0.5625, 0.8438, 0.5625, 0.8438, 0.5625, 0.875, 0.5625, 0.875, 0.5938, 0.8438, 0.5938, 0.8438, 0.5938, 0.875, 0.5938, 0.875, 0.625, 0.8438, 0.625, 0.8438, 0.625, 0.875, 0.625, 0.875, 0.6562, 0.8438, 0.6562, 0.8438, 0.6562, 0.875, 0.6562, 0.875, 0.6875, 0.8437, 0.6875, 0.8437, 0.6875, 0.875, 0.6875, 0.875, 0.7188, 0.8438, 0.7188, 0.125, 0.7188, 0.1562, 0.7188, 0.1562, 0.75, 0.125, 0.75, 0.1562, 0.7188, 0.1875, 0.7188, 0.1875, 0.75, 0.1562, 0.75, 0.1875, 0.7188, 0.2188, 0.7188, 0.2188, 0.75, 0.1875, 0.75, 0.2188, 0.7188, 0.25, 0.7188, 0.25, 0.75, 0.2188, 0.75, 0.25, 0.7188, 0.2812, 0.7188, 0.2812, 0.75, 0.25, 0.75, 0.2812, 0.7188, 0.3125, 0.7188, 0.3125, 0.75, 0.2812, 0.75, 0.3125, 0.7188, 0.3438, 0.7188, 0.3438, 0.75, 0.3125, 0.75, 0.125, 0.5, 0.1562, 0.5, 0.1562, 0.5312, 0.125, 0.5312, 0.125, 0.5312, 0.1562, 0.5312, 0.1562, 0.5625, 0.125, 0.5625, 0.125, 0.5625, 0.1562, 0.5625, 0.1562, 0.5938, 0.125, 0.5938, 0.125, 0.5938, 0.1562, 0.5938, 0.1562, 0.625, 0.125, 0.625, 0.125, 0.625, 0.1562, 0.625, 0.1562, 0.6562, 0.125, 0.6562, 0.125, 0.6562, 0.1562, 0.6562, 0.1562, 0.6875, 0.125, 0.6875, 0.125, 0.6875, 0.1562, 0.6875, 0.1562, 0.7188, 0.125, 0.7188, 0.1562, 0.5, 0.1875, 0.5, 0.1875, 0.5312, 0.1562, 0.5312, 0.1562, 0.5312, 0.1875, 0.5312, 0.1875, 0.5625, 0.1562, 0.5625, 0.1562, 0.5625, 0.1875, 0.5625, 0.1875, 0.5938, 0.1562, 0.5938, 0.1562, 0.5938, 0.1875, 0.5938, 0.1875, 0.625, 0.1562, 0.625, 0.1562, 0.625, 0.1875, 0.625, 0.1875, 0.6562, 0.1562, 0.6562, 0.1562, 0.6562, 0.1875, 0.6562, 0.1875, 0.6875, 0.1562, 0.6875, 0.1562, 0.6875, 0.1875, 0.6875, 0.1875, 0.7188, 0.1562, 0.7188, 0.1875, 0.5, 0.2188, 0.5, 0.2188, 0.5312, 0.1875, 0.5312, 0.1875, 0.5312, 0.2188, 0.5312, 0.2188, 0.5625, 0.1875, 0.5625, 0.1875, 0.5625, 0.2188, 0.5625, 0.2188, 0.5938, 0.1875, 0.5938, 0.1875, 0.5938, 0.2188, 0.5938, 0.2188, 0.625, 0.1875, 0.625, 0.1875, 0.625, 0.2188, 0.625, 0.2188, 0.6562, 0.1875, 0.6562, 0.1875, 0.6562, 0.2188, 0.6562, 0.2188, 0.6875, 0.1875, 0.6875, 0.1875, 0.6875, 0.2188, 0.6875, 0.2188, 0.7188, 0.1875, 0.7188, 0.2188, 0.5, 0.25, 0.5, 0.25, 0.5312, 0.2188, 0.5312, 0.2188, 0.5312, 0.25, 0.5312, 0.25, 0.5625, 0.2188, 0.5625, 0.2188, 0.5625, 0.25, 0.5625, 0.25, 0.5938, 0.2188, 0.5938, 0.2188, 0.5938, 0.25, 0.5938, 0.25, 0.625, 0.2188, 0.625, 0.2188, 0.625, 0.25, 0.625, 0.25, 0.6562, 0.2188, 0.6562, 0.2188, 0.6562, 0.25, 0.6562, 0.25, 0.6875, 0.2188, 0.6875, 0.2188, 0.6875, 0.25, 0.6875, 0.25, 0.7188, 0.2188, 0.7188, 0.25, 0.5, 0.2812, 0.5, 0.2812, 0.5312, 0.25, 0.5312, 0.25, 0.5312, 0.2812, 0.5312, 0.2812, 0.5625, 0.25, 0.5625, 0.25, 0.5625, 0.2812, 0.5625, 0.2812, 0.5938, 0.25, 0.5938, 0.25, 0.5938, 0.2812, 0.5938, 0.2812, 0.625, 0.25, 0.625, 0.25, 0.625, 0.2812, 0.625, 0.2812, 0.6562, 0.25, 0.6562, 0.25, 0.6562, 0.2812, 0.6562, 0.2812, 0.6875, 0.25, 0.6875, 0.25, 0.6875, 0.2812, 0.6875, 0.2812, 0.7188, 0.25, 0.7188, 0.2812, 0.5, 0.3125, 0.5, 0.3125, 0.5312, 0.2812, 0.5312, 0.2812, 0.5312, 0.3125, 0.5312, 0.3125, 0.5625, 0.2812, 0.5625, 0.2812, 0.5625, 0.3125, 0.5625, 0.3125, 0.5938, 0.2812, 0.5938, 0.2812, 0.5938, 0.3125, 0.5938, 0.3125, 0.625, 0.2812, 0.625, 0.2812, 0.625, 0.3125, 0.625, 0.3125, 0.6562, 0.2812, 0.6562, 0.2812, 0.6562, 0.3125, 0.6562, 0.3125, 0.6875, 0.2812, 0.6875, 0.2812, 0.6875, 0.3125, 0.6875, 0.3125, 0.7188, 0.2812, 0.7188, 0.3125, 0.5, 0.3438, 0.5, 0.3438, 0.5312, 0.3125, 0.5312, 0.3125, 0.5312, 0.3438, 0.5312, 0.3438, 0.5625, 0.3125, 0.5625, 0.3125, 0.5625, 0.3438, 0.5625, 0.3437, 0.5938, 0.3125, 0.5938, 0.3125, 0.5938, 0.3437, 0.5938, 0.3437, 0.625, 0.3125, 0.625, 0.3125, 0.625, 0.3437, 0.625, 0.3437, 0.6562, 0.3125, 0.6562, 0.3125, 0.6562, 0.3437, 0.6562, 0.3437, 0.6875, 0.3125, 0.6875, 0.3125, 0.6875, 0.3437, 0.6875, 0.3438, 0.7188, 0.3125, 0.7188, 0.3438, 0.5, 0.375, 0.5, 0.375, 0.5312, 0.3438, 0.5312, 0.3438, 0.5312, 0.375, 0.5312, 0.375, 0.5625, 0.3438, 0.5625, 0.3438, 0.5625, 0.375, 0.5625, 0.375, 0.5938, 0.3437, 0.5938, 0.3437, 0.5938, 0.375, 0.5938, 0.375, 0.625, 0.3437, 0.625, 0.3437, 0.625, 0.375, 0.625, 0.375, 0.6562, 0.3437, 0.6562, 0.3437, 0.6562, 0.375, 0.6562, 0.375, 0.6875, 0.3437, 0.6875, 0.3437, 0.6875, 0.375, 0.6875, 0.375, 0.7188, 0.3438, 0.7188, 0.375, 0.9688, 0.4062, 0.9688, 0.4062, 1.0, 0.375, 1.0, 0.4062, 0.9688, 0.4375, 0.9688, 0.4375, 1.0, 0.4062, 1.0, 0.4375, 0.9688, 0.4688, 0.9688, 0.4688, 1.0, 0.4375, 1.0, 0.4688, 0.9688, 0.5, 0.9688, 0.5, 1.0, 0.4688, 1.0, 0.5, 0.9688, 0.5312, 0.9688, 0.5312, 1.0, 0.5, 1.0, 0.5312, 0.9688, 0.5625, 0.9688, 0.5625, 1.0, 0.5312, 1.0, 0.5625, 0.9688, 0.5938, 0.9688, 0.5938, 1.0, 0.5625, 1.0, 0.375, 0.75, 0.4062, 0.75, 0.4062, 0.7812, 0.375, 0.7812, 0.375, 0.7812, 0.4062, 0.7812, 0.4062, 0.8125, 0.375, 0.8125, 0.375, 0.8125, 0.4062, 0.8125, 0.4062, 0.8438, 0.375, 0.8438, 0.375, 0.8438, 0.4062, 0.8438, 0.4063, 0.875, 0.375, 0.875, 0.375, 0.875, 0.4063, 0.875, 0.4063, 0.9062, 0.375, 0.9062, 0.375, 0.9062, 0.4063, 0.9062, 0.4062, 0.9375, 0.375, 0.9375, 0.375, 0.9375, 0.4062, 0.9375, 0.4062, 0.9688, 0.375, 0.9688, 0.4062, 0.75, 0.4375, 0.75, 0.4375, 0.7812, 0.4062, 0.7812, 0.4062, 0.7812, 0.4375, 0.7812, 0.4375, 0.8125, 0.4062, 0.8125, 0.4062, 0.8125, 0.4375, 0.8125, 0.4375, 0.8438, 0.4062, 0.8438, 0.4062, 0.8438, 0.4375, 0.8438, 0.4375, 0.875, 0.4063, 0.875, 0.4063, 0.875, 0.4375, 0.875, 0.4375, 0.9062, 0.4063, 0.9062, 0.4063, 0.9062, 0.4375, 0.9062, 0.4375, 0.9375, 0.4062, 0.9375, 0.4062, 0.9375, 0.4375, 0.9375, 0.4375, 0.9688, 0.4062, 0.9688, 0.4375, 0.75, 0.4688, 0.75, 0.4688, 0.7812, 0.4375, 0.7812, 0.4375, 0.7812, 0.4688, 0.7812, 0.4688, 0.8125, 0.4375, 0.8125, 0.4375, 0.8125, 0.4688, 0.8125, 0.4688, 0.8438, 0.4375, 0.8438, 0.4375, 0.8438, 0.4688, 0.8438, 0.4688, 0.875, 0.4375, 0.875, 0.4375, 0.875, 0.4688, 0.875, 0.4688, 0.9062, 0.4375, 0.9062, 0.4375, 0.9062, 0.4688, 0.9062, 0.4688, 0.9375, 0.4375, 0.9375, 0.4375, 0.9375, 0.4688, 0.9375, 0.4688, 0.9688, 0.4375, 0.9688, 0.4688, 0.75, 0.5, 0.75, 0.5, 0.7812, 0.4688, 0.7812, 0.4688, 0.7812, 0.5, 0.7812, 0.5, 0.8125, 0.4688, 0.8125, 0.4688, 0.8125, 0.5, 0.8125, 0.5, 0.8438, 0.4688, 0.8438, 0.4688, 0.8438, 0.5, 0.8438, 0.5, 0.875, 0.4688, 0.875, 0.4688, 0.875, 0.5, 0.875, 0.5, 0.9062, 0.4688, 0.9062, 0.4688, 0.9062, 0.5, 0.9062, 0.5, 0.9375, 0.4688, 0.9375, 0.4688, 0.9375, 0.5, 0.9375, 0.5, 0.9688, 0.4688, 0.9688, 0.5, 0.75, 0.5312, 0.75, 0.5312, 0.7812, 0.5, 0.7812, 0.5, 0.7812, 0.5312, 0.7812, 0.5312, 0.8125, 0.5, 0.8125, 0.5, 0.8125, 0.5312, 0.8125, 0.5312, 0.8438, 0.5, 0.8438, 0.5, 0.8438, 0.5312, 0.8438, 0.5312, 0.875, 0.5, 0.875, 0.5, 0.875, 0.5312, 0.875, 0.5312, 0.9062, 0.5, 0.9062, 0.5, 0.9062, 0.5312, 0.9062, 0.5312, 0.9375, 0.5, 0.9375, 0.5, 0.9375, 0.5312, 0.9375, 0.5312, 0.9688, 0.5, 0.9688, 0.5312, 0.75, 0.5625, 0.75, 0.5625, 0.7812, 0.5312, 0.7812, 0.5312, 0.7812, 0.5625, 0.7812, 0.5625, 0.8125, 0.5312, 0.8125, 0.5312, 0.8125, 0.5625, 0.8125, 0.5625, 0.8438, 0.5312, 0.8438, 0.5312, 0.8438, 0.5625, 0.8438, 0.5625, 0.875, 0.5312, 0.875, 0.5312, 0.875, 0.5625, 0.875, 0.5625, 0.9062, 0.5312, 0.9062, 0.5312, 0.9062, 0.5625, 0.9062, 0.5625, 0.9375, 0.5312, 0.9375, 0.5312, 0.9375, 0.5625, 0.9375, 0.5625, 0.9688, 0.5312, 0.9688, 0.5625, 0.75, 0.5938, 0.75, 0.5938, 0.7812, 0.5625, 0.7812, 0.5625, 0.7812, 0.5938, 0.7812, 0.5938, 0.8125, 0.5625, 0.8125, 0.5625, 0.8125, 0.5938, 0.8125, 0.5938, 0.8438, 0.5625, 0.8438, 0.5625, 0.8438, 0.5938, 0.8438, 0.5938, 0.875, 0.5625, 0.875, 0.5625, 0.875, 0.5938, 0.875, 0.5938, 0.9062, 0.5625, 0.9062, 0.5625, 0.9062, 0.5938, 0.9062, 0.5938, 0.9375, 0.5625, 0.9375, 0.5625, 0.9375, 0.5938, 0.9375, 0.5938, 0.9688, 0.5625, 0.9688, 0.5938, 0.75, 0.625, 0.75, 0.625, 0.7812, 0.5938, 0.7812, 0.5938, 0.7812, 0.625, 0.7812, 0.625, 0.8125, 0.5938, 0.8125, 0.5938, 0.8125, 0.625, 0.8125, 0.625, 0.8438, 0.5938, 0.8438, 0.5938, 0.8438, 0.625, 0.8438, 0.625, 0.875, 0.5938, 0.875, 0.5938, 0.875, 0.625, 0.875, 0.625, 0.9062, 0.5938, 0.9062, 0.5938, 0.9062, 0.625, 0.9062, 0.625, 0.9375, 0.5938, 0.9375, 0.5938, 0.9375, 0.625, 0.9375, 0.625, 0.9688, 0.5938, 0.9688, 0.375, 0.7188, 0.4062, 0.7188, 0.4062, 0.75, 0.375, 0.75, 0.4062, 0.7188, 0.4375, 0.7188, 0.4375, 0.75, 0.4062, 0.75, 0.4375, 0.7188, 0.4688, 0.7188, 0.4688, 0.75, 0.4375, 0.75, 0.4688, 0.7188, 0.5, 0.7188, 0.5, 0.75, 0.4688, 0.75, 0.5, 0.7188, 0.5312, 0.7188, 0.5312, 0.75, 0.5, 0.75, 0.5312, 0.7188, 0.5625, 0.7188, 0.5625, 0.75, 0.5312, 0.75, 0.5625, 0.7188, 0.5938, 0.7188, 0.5938, 0.75, 0.5625, 0.75, 0.375, 0.5, 0.4062, 0.5, 0.4062, 0.5312, 0.375, 0.5312, 0.375, 0.5312, 0.4062, 0.5312, 0.4062, 0.5625, 0.375, 0.5625, 0.375, 0.5625, 0.4062, 0.5625, 0.4062, 0.5938, 0.375, 0.5938, 0.375, 0.5938, 0.4062, 0.5938, 0.4063, 0.625, 0.375, 0.625, 0.375, 0.625, 0.4063, 0.625, 0.4063, 0.6562, 0.375, 0.6562, 0.375, 0.6562, 0.4063, 0.6562, 0.4062, 0.6875, 0.375, 0.6875, 0.375, 0.6875, 0.4062, 0.6875, 0.4062, 0.7188, 0.375, 0.7188, 0.4062, 0.5, 0.4375, 0.5, 0.4375, 0.5312, 0.4062, 0.5312, 0.4062, 0.5312, 0.4375, 0.5312, 0.4375, 0.5625, 0.4062, 0.5625, 0.4062, 0.5625, 0.4375, 0.5625, 0.4375, 0.5938, 0.4062, 0.5938, 0.4062, 0.5938, 0.4375, 0.5938, 0.4375, 0.625, 0.4063, 0.625, 0.4063, 0.625, 0.4375, 0.625, 0.4375, 0.6562, 0.4063, 0.6562, 0.4063, 0.6562, 0.4375, 0.6562, 0.4375, 0.6875, 0.4062, 0.6875, 0.4062, 0.6875, 0.4375, 0.6875, 0.4375, 0.7188, 0.4062, 0.7188, 0.4375, 0.5, 0.4688, 0.5, 0.4688, 0.5312, 0.4375, 0.5312, 0.4375, 0.5312, 0.4688, 0.5312, 0.4688, 0.5625, 0.4375, 0.5625, 0.4375, 0.5625, 0.4688, 0.5625, 0.4688, 0.5938, 0.4375, 0.5938, 0.4375, 0.5938, 0.4688, 0.5938, 0.4688, 0.625, 0.4375, 0.625, 0.4375, 0.625, 0.4688, 0.625, 0.4688, 0.6562, 0.4375, 0.6562, 0.4375, 0.6562, 0.4688, 0.6562, 0.4688, 0.6875, 0.4375, 0.6875, 0.4375, 0.6875, 0.4688, 0.6875, 0.4688, 0.7188, 0.4375, 0.7188, 0.4688, 0.5, 0.5, 0.5, 0.5, 0.5312, 0.4688, 0.5312, 0.4688, 0.5312, 0.5, 0.5312, 0.5, 0.5625, 0.4688, 0.5625, 0.4688, 0.5625, 0.5, 0.5625, 0.5, 0.5938, 0.4688, 0.5938, 0.4688, 0.5938, 0.5, 0.5938, 0.5, 0.625, 0.4688, 0.625, 0.4688, 0.625, 0.5, 0.625, 0.5, 0.6562, 0.4688, 0.6562, 0.4688, 0.6562, 0.5, 0.6562, 0.5, 0.6875, 0.4688, 0.6875, 0.4688, 0.6875, 0.5, 0.6875, 0.5, 0.7188, 0.4688, 0.7188, 0.5, 0.5, 0.5312, 0.5, 0.5312, 0.5312, 0.5, 0.5312, 0.5, 0.5312, 0.5312, 0.5312, 0.5312, 0.5625, 0.5, 0.5625, 0.5, 0.5625, 0.5312, 0.5625, 0.5312, 0.5938, 0.5, 0.5938, 0.5, 0.5938, 0.5312, 0.5938, 0.5312, 0.625, 0.5, 0.625, 0.5, 0.625, 0.5312, 0.625, 0.5312, 0.6562, 0.5, 0.6562, 0.5, 0.6562, 0.5312, 0.6562, 0.5312, 0.6875, 0.5, 0.6875, 0.5, 0.6875, 0.5312, 0.6875, 0.5312, 0.7188, 0.5, 0.7188, 0.5312, 0.5, 0.5625, 0.5, 0.5625, 0.5312, 0.5312, 0.5312, 0.5312, 0.5312, 0.5625, 0.5312, 0.5625, 0.5625, 0.5312, 0.5625, 0.5312, 0.5625, 0.5625, 0.5625, 0.5625, 0.5938, 0.5312, 0.5938, 0.5312, 0.5938, 0.5625, 0.5938, 0.5625, 0.625, 0.5312, 0.625, 0.5312, 0.625, 0.5625, 0.625, 0.5625, 0.6562, 0.5312, 0.6562, 0.5312, 0.6562, 0.5625, 0.6562, 0.5625, 0.6875, 0.5312, 0.6875, 0.5312, 0.6875, 0.5625, 0.6875, 0.5625, 0.7188, 0.5312, 0.7188, 0.5625, 0.5, 0.5938, 0.5, 0.5938, 0.5312, 0.5625, 0.5312, 0.5625, 0.5312, 0.5938, 0.5312, 0.5938, 0.5625, 0.5625, 0.5625, 0.5625, 0.5625, 0.5938, 0.5625, 0.5938, 0.5938, 0.5625, 0.5938, 0.5625, 0.5938, 0.5938, 0.5938, 0.5938, 0.625, 0.5625, 0.625, 0.5625, 0.625, 0.5938, 0.625, 0.5938, 0.6562, 0.5625, 0.6562, 0.5625, 0.6562, 0.5938, 0.6562, 0.5938, 0.6875, 0.5625, 0.6875, 0.5625, 0.6875, 0.5938, 0.6875, 0.5938, 0.7188, 0.5625, 0.7188, 0.5938, 0.5, 0.625, 0.5, 0.625, 0.5312, 0.5938, 0.5312, 0.5938, 0.5312, 0.625, 0.5312, 0.625, 0.5625, 0.5938, 0.5625, 0.5938, 0.5625, 0.625, 0.5625, 0.625, 0.5938, 0.5938, 0.5938, 0.5938, 0.5938, 0.625, 0.5938, 0.625, 0.625, 0.5938, 0.625, 0.5938, 0.625, 0.625, 0.625, 0.625, 0.6562, 0.5938, 0.6562, 0.5938, 0.6562, 0.625, 0.6562, 0.625, 0.6875, 0.5938, 0.6875, 0.5938, 0.6875, 0.625, 0.6875, 0.625, 0.7188, 0.5938, 0.7188, 0.375, 0.4688, 0.4062, 0.4688, 0.4062, 0.5, 0.375, 0.5, 0.4062, 0.4688, 0.4375, 0.4688, 0.4375, 0.5, 0.4062, 0.5, 0.4375, 0.4688, 0.4688, 0.4688, 0.4688, 0.5, 0.4375, 0.5, 0.4688, 0.4688, 0.5, 0.4688, 0.5, 0.5, 0.4688, 0.5, 0.5, 0.4688, 0.5312, 0.4688, 0.5312, 0.5, 0.5, 0.5, 0.5312, 0.4688, 0.5625, 0.4688, 0.5625, 0.5, 0.5312, 0.5, 0.5625, 0.4688, 0.5938, 0.4688, 0.5938, 0.5, 0.5625, 0.5, 0.375, 0.25, 0.4062, 0.25, 0.4062, 0.2812, 0.375, 0.2812, 0.375, 0.2812, 0.4062, 0.2812, 0.4062, 0.3125, 0.375, 0.3125, 0.375, 0.3125, 0.4062, 0.3125, 0.4062, 0.3438, 0.375, 0.3438, 0.375, 0.3438, 0.4062, 0.3438, 0.4063, 0.375, 0.375, 0.375, 0.375, 0.375, 0.4063, 0.375, 0.4063, 0.4062, 0.375, 0.4062, 0.375, 0.4062, 0.4063, 0.4062, 0.4062, 0.4375, 0.375, 0.4375, 0.375, 0.4375, 0.4062, 0.4375, 0.4062, 0.4688, 0.375, 0.4688, 0.4062, 0.25, 0.4375, 0.25, 0.4375, 0.2812, 0.4062, 0.2812, 0.4062, 0.2812, 0.4375, 0.2812, 0.4375, 0.3125, 0.4062, 0.3125, 0.4062, 0.3125, 0.4375, 0.3125, 0.4375, 0.3438, 0.4062, 0.3438, 0.4062, 0.3438, 0.4375, 0.3438, 0.4375, 0.375, 0.4063, 0.375, 0.4063, 0.375, 0.4375, 0.375, 0.4375, 0.4062, 0.4063, 0.4062, 0.4063, 0.4062, 0.4375, 0.4062, 0.4375, 0.4375, 0.4062, 0.4375, 0.4062, 0.4375, 0.4375, 0.4375, 0.4375, 0.4688, 0.4062, 0.4688, 0.4375, 0.25, 0.4688, 0.25, 0.4688, 0.2812, 0.4375, 0.2812, 0.4375, 0.2812, 0.4688, 0.2812, 0.4688, 0.3125, 0.4375, 0.3125, 0.4375, 0.3125, 0.4688, 0.3125, 0.4688, 0.3438, 0.4375, 0.3438, 0.4375, 0.3438, 0.4688, 0.3438, 0.4688, 0.375, 0.4375, 0.375, 0.4375, 0.375, 0.4688, 0.375, 0.4688, 0.4062, 0.4375, 0.4062, 0.4375, 0.4062, 0.4688, 0.4062, 0.4688, 0.4375, 0.4375, 0.4375, 0.4375, 0.4375, 0.4688, 0.4375, 0.4688, 0.4688, 0.4375, 0.4688, 0.4688, 0.25, 0.5, 0.25, 0.5, 0.2812, 0.4688, 0.2812, 0.4688, 0.2812, 0.5, 0.2812, 0.5, 0.3125, 0.4688, 0.3125, 0.4688, 0.3125, 0.5, 0.3125, 0.5, 0.3438, 0.4688, 0.3438, 0.4688, 0.3438, 0.5, 0.3438, 0.5, 0.375, 0.4688, 0.375, 0.4688, 0.375, 0.5, 0.375, 0.5, 0.4062, 0.4688, 0.4062, 0.4688, 0.4062, 0.5, 0.4062, 0.5, 0.4375, 0.4688, 0.4375, 0.4688, 0.4375, 0.5, 0.4375, 0.5, 0.4688, 0.4688, 0.4688, 0.5, 0.25, 0.5312, 0.25, 0.5312, 0.2812, 0.5, 0.2812, 0.5, 0.2812, 0.5312, 0.2812, 0.5312, 0.3125, 0.5, 0.3125, 0.5, 0.3125, 0.5312, 0.3125, 0.5312, 0.3438, 0.5, 0.3438, 0.5, 0.3438, 0.5312, 0.3438, 0.5312, 0.375, 0.5, 0.375, 0.5, 0.375, 0.5312, 0.375, 0.5312, 0.4062, 0.5, 0.4062, 0.5, 0.4062, 0.5312, 0.4062, 0.5312, 0.4375, 0.5, 0.4375, 0.5, 0.4375, 0.5312, 0.4375, 0.5312, 0.4688, 0.5, 0.4688, 0.5312, 0.25, 0.5625, 0.25, 0.5625, 0.2812, 0.5312, 0.2812, 0.5312, 0.2812, 0.5625, 0.2812, 0.5625, 0.3125, 0.5312, 0.3125, 0.5312, 0.3125, 0.5625, 0.3125, 0.5625, 0.3438, 0.5312, 0.3438, 0.5312, 0.3438, 0.5625, 0.3438, 0.5625, 0.375, 0.5312, 0.375, 0.5312, 0.375, 0.5625, 0.375, 0.5625, 0.4062, 0.5312, 0.4062, 0.5312, 0.4062, 0.5625, 0.4062, 0.5625, 0.4375, 0.5312, 0.4375, 0.5312, 0.4375, 0.5625, 0.4375, 0.5625, 0.4688, 0.5312, 0.4688, 0.5625, 0.25, 0.5938, 0.25, 0.5938, 0.2812, 0.5625, 0.2812, 0.5625, 0.2812, 0.5938, 0.2812, 0.5938, 0.3125, 0.5625, 0.3125, 0.5625, 0.3125, 0.5938, 0.3125, 0.5938, 0.3438, 0.5625, 0.3438, 0.5625, 0.3438, 0.5938, 0.3438, 0.5938, 0.375, 0.5625, 0.375, 0.5625, 0.375, 0.5938, 0.375, 0.5938, 0.4062, 0.5625, 0.4062, 0.5625, 0.4062, 0.5938, 0.4062, 0.5938, 0.4375, 0.5625, 0.4375, 0.5625, 0.4375, 0.5938, 0.4375, 0.5938, 0.4688, 0.5625, 0.4688, 0.5938, 0.25, 0.625, 0.25, 0.625, 0.2812, 0.5938, 0.2812, 0.5938, 0.2812, 0.625, 0.2812, 0.625, 0.3125, 0.5938, 0.3125, 0.5938, 0.3125, 0.625, 0.3125, 0.625, 0.3438, 0.5938, 0.3438, 0.5938, 0.3438, 0.625, 0.3438, 0.625, 0.375, 0.5938, 0.375, 0.5938, 0.375, 0.625, 0.375, 0.625, 0.4062, 0.5938, 0.4062, 0.5938, 0.4062, 0.625, 0.4062, 0.625, 0.4375, 0.5938, 0.4375, 0.5938, 0.4375, 0.625, 0.4375, 0.625, 0.4688, 0.5938, 0.4688, 0.375, 0.2188, 0.4062, 0.2188, 0.4062, 0.25, 0.375, 0.25, 0.4062, 0.2188, 0.4375, 0.2188, 0.4375, 0.25, 0.4062, 0.25, 0.4375, 0.2188, 0.4688, 0.2188, 0.4688, 0.25, 0.4375, 0.25, 0.4688, 0.2188, 0.5, 0.2188, 0.5, 0.25, 0.4688, 0.25, 0.5, 0.2188, 0.5312, 0.2188, 0.5312, 0.25, 0.5, 0.25, 0.5312, 0.2188, 0.5625, 0.2188, 0.5625, 0.25, 0.5312, 0.25, 0.5625, 0.2188, 0.5938, 0.2188, 0.5938, 0.25, 0.5625, 0.25, 0.375, 0.0, 0.4062, 0.0, 0.4062, 0.03125, 0.375, 0.03125, 0.375, 0.03125, 0.4062, 0.03125, 0.4062, 0.0625, 0.375, 0.0625, 0.375, 0.0625, 0.4062, 0.0625, 0.4062, 0.09375, 0.375, 0.09375, 0.375, 0.09375, 0.4062, 0.09375, 0.4063, 0.125, 0.375, 0.125, 0.375, 0.125, 0.4063, 0.125, 0.4063, 0.1562, 0.375, 0.1562, 0.375, 0.1562, 0.4063, 0.1562, 0.4062, 0.1875, 0.375, 0.1875, 0.375, 0.1875, 0.4062, 0.1875, 0.4062, 0.2188, 0.375, 0.2188, 0.4062, 0.0, 0.4375, 0.0, 0.4375, 0.03125, 0.4062, 0.03125, 0.4062, 0.03125, 0.4375, 0.03125, 0.4375, 0.0625, 0.4062, 0.0625, 0.4062, 0.0625, 0.4375, 0.0625, 0.4375, 0.09375, 0.4062, 0.09375, 0.4062, 0.09375, 0.4375, 0.09375, 0.4375, 0.125, 0.4063, 0.125, 0.4063, 0.125, 0.4375, 0.125, 0.4375, 0.1562, 0.4063, 0.1562, 0.4063, 0.1562, 0.4375, 0.1562, 0.4375, 0.1875, 0.4062, 0.1875, 0.4062, 0.1875, 0.4375, 0.1875, 0.4375, 0.2188, 0.4062, 0.2188, 0.4375, 0.0, 0.4688, 0.0, 0.4688, 0.03125, 0.4375, 0.03125, 0.4375, 0.03125, 0.4688, 0.03125, 0.4688, 0.0625, 0.4375, 0.0625, 0.4375, 0.0625, 0.4688, 0.0625, 0.4688, 0.09375, 0.4375, 0.09375, 0.4375, 0.09375, 0.4688, 0.09375, 0.4688, 0.125, 0.4375, 0.125, 0.4375, 0.125, 0.4688, 0.125, 0.4688, 0.1562, 0.4375, 0.1562, 0.4375, 0.1562, 0.4688, 0.1562, 0.4688, 0.1875, 0.4375, 0.1875, 0.4375, 0.1875, 0.4688, 0.1875, 0.4688, 0.2188, 0.4375, 0.2188, 0.4688, 0.0, 0.5, 0.0, 0.5, 0.03125, 0.4688, 0.03125, 0.4688, 0.03125, 0.5, 0.03125, 0.5, 0.0625, 0.4688, 0.0625, 0.4688, 0.0625, 0.5, 0.0625, 0.5, 0.09375, 0.4688, 0.09375, 0.4688, 0.09375, 0.5, 0.09375, 0.5, 0.125, 0.4688, 0.125, 0.4688, 0.125, 0.5, 0.125, 0.5, 0.1562, 0.4688, 0.1562, 0.4688, 0.1562, 0.5, 0.1562, 0.5, 0.1875, 0.4688, 0.1875, 0.4688, 0.1875, 0.5, 0.1875, 0.5, 0.2188, 0.4688, 0.2188, 0.5, 0.0, 0.5312, 0.0, 0.5312, 0.03125, 0.5, 0.03125, 0.5, 0.03125, 0.5312, 0.03125, 0.5312, 0.0625, 0.5, 0.0625, 0.5, 0.0625, 0.5312, 0.0625, 0.5312, 0.09375, 0.5, 0.09375, 0.5, 0.09375, 0.5312, 0.09375, 0.5312, 0.125, 0.5, 0.125, 0.5, 0.125, 0.5312, 0.125, 0.5312, 0.1562, 0.5, 0.1562, 0.5, 0.1562, 0.5312, 0.1562, 0.5312, 0.1875, 0.5, 0.1875, 0.5, 0.1875, 0.5312, 0.1875, 0.5312, 0.2188, 0.5, 0.2188, 0.5312, 0.0, 0.5625, 0.0, 0.5625, 0.03125, 0.5312, 0.03125, 0.5312, 0.03125, 0.5625, 0.03125, 0.5625, 0.0625, 0.5312, 0.0625, 0.5312, 0.0625, 0.5625, 0.0625, 0.5625, 0.09375, 0.5312, 0.09375, 0.5312, 0.09375, 0.5625, 0.09375, 0.5625, 0.125, 0.5312, 0.125, 0.5312, 0.125, 0.5625, 0.125, 0.5625, 0.1562, 0.5312, 0.1562, 0.5312, 0.1562, 0.5625, 0.1562, 0.5625, 0.1875, 0.5312, 0.1875, 0.5312, 0.1875, 0.5625, 0.1875, 0.5625, 0.2188, 0.5312, 0.2188, 0.5625, 0.0, 0.5938, 0.0, 0.5938, 0.03125, 0.5625, 0.03125, 0.5625, 0.03125, 0.5938, 0.03125, 0.5938, 0.0625, 0.5625, 0.0625, 0.5625, 0.0625, 0.5938, 0.0625, 0.5938, 0.09375, 0.5625, 0.09375, 0.5625, 0.09375, 0.5938, 0.09375, 0.5938, 0.125, 0.5625, 0.125, 0.5625, 0.125, 0.5938, 0.125, 0.5938, 0.1562, 0.5625, 0.1562, 0.5625, 0.1562, 0.5938, 0.1562, 0.5938, 0.1875, 0.5625, 0.1875, 0.5625, 0.1875, 0.5938, 0.1875, 0.5938, 0.2188, 0.5625, 0.2188, 0.5938, 0.0, 0.625, 0.0, 0.625, 0.03125, 0.5938, 0.03125, 0.5938, 0.03125, 0.625, 0.03125, 0.625, 0.0625, 0.5938, 0.0625, 0.5938, 0.0625, 0.625, 0.0625, 0.625, 0.09375, 0.5938, 0.09375, 0.5938, 0.09375, 0.625, 0.09375, 0.625, 0.125, 0.5938, 0.125, 0.5938, 0.125, 0.625, 0.125, 0.625, 0.1562, 0.5938, 0.1562, 0.5938, 0.1562, 0.625, 0.1562, 0.625, 0.1875, 0.5938, 0.1875, 0.5938, 0.1875, 0.625, 0.1875, 0.625, 0.2188, 0.5938, 0.2188])
me_cube_005.materials.append(mat_material)
me_cube_005.use_remesh_fix_poles = True
me_cube_005.use_remesh_preserve_attributes = False
me_cube_005.use_mirror_vertex_groups = False
me_cube_005.update()
me_cylinder = bpy.data.meshes.new('Cylinder')
me_cylinder.from_pydata([(-8.45e-08, 0.5168, -1.0), (-4.657e-08, 0.8201, 0.6403), (0.1008, 0.5069, -1.0), (0.16, 0.8044, 0.6403), (0.1978, 0.4775, -1.0), (0.3139, 0.7577, 0.6403), (0.2871, 0.4297, -1.0), (0.4556, 0.6819, 0.6403), (0.3654, 0.3654, -1.0), (0.5799, 0.5799, 0.6403), (0.4297, 0.2871, -1.0), (0.6819, 0.4556, 0.6403), (0.4775, 0.1978, -1.0), (0.7577, 0.3139, 0.6403), (0.5069, 0.1008, -1.0), (0.8044, 0.16, 0.6403), (0.5168, 3.902e-08, -1.0), (0.8201, 6.192e-08, 0.6403), (0.5069, -0.1008, -1.0), (0.8044, -0.16, 0.6403), (0.4775, -0.1978, -1.0), (0.7577, -0.3139, 0.6403), (0.4297, -0.2871, -1.0), (0.6819, -0.4556, 0.6403), (0.3654, -0.3654, -1.0), (0.5799, -0.5799, 0.6403), (0.2871, -0.4297, -1.0), (0.4556, -0.6819, 0.6403), (0.1978, -0.4775, -1.0), (0.3139, -0.7577, 0.6403), (0.1008, -0.5069, -1.0), (0.16, -0.8044, 0.6403), (-2.529e-07, -0.5168, -1.0), (-3.138e-07, -0.8201, 0.6403), (-0.1008, -0.5069, -1.0), (-0.16, -0.8044, 0.6403), (-0.1978, -0.4775, -1.0), (-0.3139, -0.7577, 0.6403), (-0.2871, -0.4297, -1.0), (-0.4556, -0.6819, 0.6403), (-0.3654, -0.3654, -1.0), (-0.5799, -0.5799, 0.6403), (-0.4297, -0.2871, -1.0), (-0.6819, -0.4556, 0.6403), (-0.4775, -0.1978, -1.0), (-0.7577, -0.3139, 0.6403), (-0.5069, -0.1008, -1.0), (-0.8044, -0.16, 0.6403), (-0.5168, 4.99e-07, -1.0), (-0.8201, 7.919e-07, 0.6403), (-0.5069, 0.1008, -1.0), (-0.8044, 0.16, 0.6403), (-0.4775, 0.1978, -1.0), (-0.7577, 0.3139, 0.6403), (-0.4297, 0.2871, -1.0), (-0.6819, 0.4556, 0.6403), (-0.3654, 0.3654, -1.0), (-0.5799, 0.5799, 0.6403), (-0.2871, 0.4297, -1.0), (-0.4556, 0.6819, 0.6403), (-0.1978, 0.4775, -1.0), (-0.3139, 0.7577, 0.6403), (-0.1008, 0.5069, -1.0), (-0.16, 0.8044, 0.6403), (-0.7683, -0.03528, 0.816), (-0.7513, -0.001918, 0.8065), (-0.7205, -0.001095, 0.7904), (-0.706, -0.02113, 0.7838), (-0.7051, -0.04325, 0.7845), (-0.7189, -0.06519, 0.7922), (-0.7496, -0.06681, 0.8074), (-0.4499, -0.03517, 1.204), (-0.4405, -0.001566, 1.186), (-0.4228, -0.000585, 1.154), (-0.4145, -0.02026, 1.14), (-0.4136, -0.04232, 1.14), (-0.4212, -0.06466, 1.155), (-0.4388, -0.06644, 1.186), (0.008189, -0.02717, 1.346), (0.006979, 0.006298, 1.325), (0.005946, 0.006998, 1.286), (0.005727, -0.01277, 1.27), (0.006136, -0.03468, 1.27), (0.007201, -0.05703, 1.288), (0.008322, -0.05854, 1.325), (0.4604, -0.01382, 1.197), (0.4488, 0.01919, 1.179), (0.4295, 0.01926, 1.147), (0.4211, -0.0009767, 1.133), (0.421, -0.02282, 1.133), (0.4304, -0.04475, 1.148), (0.4498, -0.04563, 1.179), (0.7634, 0.0006403, 0.8044), (0.7447, 0.03303, 0.795), (0.7132, 0.03233, 0.7788), (0.6992, 0.0114, 0.772), (0.6993, -0.01054, 0.7728), (0.7142, -0.03172, 0.7806), (0.7459, -0.03182, 0.7959), (-0.807, -0.03137, 0.5604), (-0.789, 0.001715, 0.5569), (-0.7565, 0.002263, 0.5514), (-0.7412, -0.01813, 0.5497), (-0.7406, -0.0402, 0.5505), (-0.7551, -0.06182, 0.5533), (-0.7875, -0.06317, 0.5579), (0.7923, 0.006137, 0.5484), (0.7728, 0.03822, 0.545), (0.7401, 0.03718, 0.5393), (0.7256, 0.01589, 0.5373), (0.7259, -0.006123, 0.5381), (0.7413, -0.02689, 0.5412), (0.7741, -0.02665, 0.546)], [], [(0, 1, 3, 2), (2, 3, 5, 4), (4, 5, 7, 6), (6, 7, 9, 8), (8, 9, 11, 10), (10, 11, 13, 12), (12, 13, 15, 14), (14, 15, 17, 16), (16, 17, 19, 18), (18, 19, 21, 20), (20, 21, 23, 22), (22, 23, 25, 24), (24, 25, 27, 26), (26, 27, 29, 28), (28, 29, 31, 30), (30, 31, 33, 32), (32, 33, 35, 34), (34, 35, 37, 36), (36, 37, 39, 38), (38, 39, 41, 40), (40, 41, 43, 42), (42, 43, 45, 44), (44, 45, 47, 46), (46, 47, 49, 48), (48, 49, 51, 50), (50, 51, 53, 52), (52, 53, 55, 54), (54, 55, 57, 56), (56, 57, 59, 58), (58, 59, 61, 60), (60, 61, 63, 62), (62, 63, 1, 0), (0, 2, 4, 6, 8, 10, 12, 14, 16, 18, 20, 22, 24, 26, 28, 30, 32, 34, 36, 38, 40, 42, 44, 46, 48, 50, 52, 54, 56, 58, 60, 62), (99, 64, 65, 100), (100, 65, 66, 101), (101, 66, 67, 102), (102, 67, 68, 103), (103, 68, 69, 104), (104, 69, 70, 105), (105, 70, 64, 99), (64, 71, 72, 65), (65, 72, 73, 66), (66, 73, 74, 67), (67, 74, 75, 68), (68, 75, 76, 69), (69, 76, 77, 70), (70, 77, 71, 64), (71, 78, 79, 72), (72, 79, 80, 73), (73, 80, 81, 74), (74, 81, 82, 75), (75, 82, 83, 76), (76, 83, 84, 77), (77, 84, 78, 71), (78, 85, 86, 79), (79, 86, 87, 80), (80, 87, 88, 81), (81, 88, 89, 82), (82, 89, 90, 83), (83, 90, 91, 84), (84, 91, 85, 78), (85, 92, 93, 86), (86, 93, 94, 87), (87, 94, 95, 88), (88, 95, 96, 89), (89, 96, 97, 90), (90, 97, 98, 91), (91, 98, 92, 85), (98, 112, 106, 92), (97, 111, 112, 98), (96, 110, 111, 97), (95, 109, 110, 96), (94, 108, 109, 95), (93, 107, 108, 94), (92, 106, 107, 93)])
_uv = me_cylinder.uv_layers.new(name='UVMap')
_uv.uv.foreach_set('vector', [1.0, 0.5, 1.0, 1.0, 0.9688, 1.0, 0.9688, 0.5, 0.9688, 0.5, 0.9688, 1.0, 0.9375, 1.0, 0.9375, 0.5, 0.9375, 0.5, 0.9375, 1.0, 0.9062, 1.0, 0.9062, 0.5, 0.9062, 0.5, 0.9062, 1.0, 0.875, 1.0, 0.875, 0.5, 0.875, 0.5, 0.875, 1.0, 0.8438, 1.0, 0.8438, 0.5, 0.8438, 0.5, 0.8438, 1.0, 0.8125, 1.0, 0.8125, 0.5, 0.8125, 0.5, 0.8125, 1.0, 0.7812, 1.0, 0.7812, 0.5, 0.7812, 0.5, 0.7812, 1.0, 0.75, 1.0, 0.75, 0.5, 0.75, 0.5, 0.75, 1.0, 0.7188, 1.0, 0.7188, 0.5, 0.7188, 0.5, 0.7188, 1.0, 0.6875, 1.0, 0.6875, 0.5, 0.6875, 0.5, 0.6875, 1.0, 0.6562, 1.0, 0.6562, 0.5, 0.6562, 0.5, 0.6562, 1.0, 0.625, 1.0, 0.625, 0.5, 0.625, 0.5, 0.625, 1.0, 0.5938, 1.0, 0.5938, 0.5, 0.5938, 0.5, 0.5938, 1.0, 0.5625, 1.0, 0.5625, 0.5, 0.5625, 0.5, 0.5625, 1.0, 0.5312, 1.0, 0.5312, 0.5, 0.5312, 0.5, 0.5312, 1.0, 0.5, 1.0, 0.5, 0.5, 0.5, 0.5, 0.5, 1.0, 0.4688, 1.0, 0.4688, 0.5, 0.4688, 0.5, 0.4688, 1.0, 0.4375, 1.0, 0.4375, 0.5, 0.4375, 0.5, 0.4375, 1.0, 0.4062, 1.0, 0.4062, 0.5, 0.4062, 0.5, 0.4062, 1.0, 0.375, 1.0, 0.375, 0.5, 0.375, 0.5, 0.375, 1.0, 0.3438, 1.0, 0.3438, 0.5, 0.3438, 0.5, 0.3438, 1.0, 0.3125, 1.0, 0.3125, 0.5, 0.3125, 0.5, 0.3125, 1.0, 0.2812, 1.0, 0.2812, 0.5, 0.2812, 0.5, 0.2812, 1.0, 0.25, 1.0, 0.25, 0.5, 0.25, 0.5, 0.25, 1.0, 0.2188, 1.0, 0.2188, 0.5, 0.2188, 0.5, 0.2188, 1.0, 0.1875, 1.0, 0.1875, 0.5, 0.1875, 0.5, 0.1875, 1.0, 0.1562, 1.0, 0.1562, 0.5, 0.1562, 0.5, 0.1562, 1.0, 0.125, 1.0, 0.125, 0.5, 0.125, 0.5, 0.125, 1.0, 0.09375, 1.0, 0.09375, 0.5, 0.09375, 0.5, 0.09375, 1.0, 0.0625, 1.0, 0.0625, 0.5, 0.0625, 0.5, 0.0625, 1.0, 0.03125, 1.0, 0.03125, 0.5, 0.03125, 0.5, 0.03125, 1.0, 0.0, 1.0, 0.0, 0.5, 0.75, 0.49, 0.7968, 0.4854, 0.8418, 0.4717, 0.8833, 0.4496, 0.9197, 0.4197, 0.9496, 0.3833, 0.9717, 0.3418, 0.9854, 0.2968, 0.99, 0.25, 0.9854, 0.2032, 0.9717, 0.1582, 0.9496, 0.1167, 0.9197, 0.08029, 0.8833, 0.05045, 0.8418, 0.02827, 0.7968, 0.01461, 0.75, 0.01, 0.7032, 0.01461, 0.6582, 0.02827, 0.6167, 0.05045, 0.5803, 0.08029, 0.5504, 0.1167, 0.5283, 0.1582, 0.5146, 0.2032, 0.51, 0.25, 0.5146, 0.2968, 0.5283, 0.3418, 0.5504, 0.3833, 0.5803, 0.4197, 0.6167, 0.4496, 0.6582, 0.4717, 0.7032, 0.4854, 0.04545, 0.5714, 0.09091, 0.5714, 0.09091, 0.7143, 0.04545, 0.7143, 0.04545, 0.7143, 0.09091, 0.7143, 0.09091, 0.8571, 0.04545, 0.8571, 0.04545, 0.8571, 0.09091, 0.8571, 0.09091, 1.0, 0.04545, 1.0, 0.04545, -2.22e-16, 0.09091, -2.22e-16, 0.09091, 0.1429, 0.04545, 0.1429, 0.04545, 0.1429, 0.09091, 0.1429, 0.09091, 0.2857, 0.04545, 0.2857, 0.04545, 0.2857, 0.09091, 0.2857, 0.09091, 0.4286, 0.04545, 0.4286, 0.04545, 0.4286, 0.09091, 0.4286, 0.09091, 0.5714, 0.04545, 0.5714, 0.09091, 0.5714, 0.1818, 0.5714, 0.1818, 0.7143, 0.09091, 0.7143, 0.09091, 0.7143, 0.1818, 0.7143, 0.1818, 0.8571, 0.09091, 0.8571, 0.09091, 0.8571, 0.1818, 0.8571, 0.1818, 1.0, 0.09091, 1.0, 0.09091, -2.22e-16, 0.1818, -2.22e-16, 0.1818, 0.1429, 0.09091, 0.1429, 0.09091, 0.1429, 0.1818, 0.1429, 0.1818, 0.2857, 0.09091, 0.2857, 0.09091, 0.2857, 0.1818, 0.2857, 0.1818, 0.4286, 0.09091, 0.4286, 0.09091, 0.4286, 0.1818, 0.4286, 0.1818, 0.5714, 0.09091, 0.5714, 0.1818, 0.5714, 0.2727, 0.5714, 0.2727, 0.7143, 0.1818, 0.7143, 0.1818, 0.7143, 0.2727, 0.7143, 0.2727, 0.8571, 0.1818, 0.8571, 0.1818, 0.8571, 0.2727, 0.8571, 0.2727, 1.0, 0.1818, 1.0, 0.1818, -2.22e-16, 0.2727, -2.22e-16, 0.2727, 0.1429, 0.1818, 0.1429, 0.1818, 0.1429, 0.2727, 0.1429, 0.2727, 0.2857, 0.1818, 0.2857, 0.1818, 0.2857, 0.2727, 0.2857, 0.2727, 0.4286, 0.1818, 0.4286, 0.1818, 0.4286, 0.2727, 0.4286, 0.2727, 0.5714, 0.1818, 0.5714, 0.2727, 0.5714, 0.3636, 0.5714, 0.3636, 0.7143, 0.2727, 0.7143, 0.2727, 0.7143, 0.3636, 0.7143, 0.3636, 0.8571, 0.2727, 0.8571, 0.2727, 0.8571, 0.3636, 0.8571, 0.3636, 1.0, 0.2727, 1.0, 0.2727, -2.22e-16, 0.3636, -2.22e-16, 0.3636, 0.1429, 0.2727, 0.1429, 0.2727, 0.1429, 0.3636, 0.1429, 0.3636, 0.2857, 0.2727, 0.2857, 0.2727, 0.2857, 0.3636, 0.2857, 0.3636, 0.4286, 0.2727, 0.4286, 0.2727, 0.4286, 0.3636, 0.4286, 0.3636, 0.5714, 0.2727, 0.5714, 0.3636, 0.5714, 0.4545, 0.5714, 0.4545, 0.7143, 0.3636, 0.7143, 0.3636, 0.7143, 0.4545, 0.7143, 0.4545, 0.8571, 0.3636, 0.8571, 0.3636, 0.8571, 0.4545, 0.8571, 0.4545, 1.0, 0.3636, 1.0, 0.3636, -2.22e-16, 0.4545, -2.22e-16, 0.4545, 0.1429, 0.3636, 0.1429, 0.3636, 0.1429, 0.4545, 0.1429, 0.4545, 0.2857, 0.3636, 0.2857, 0.3636, 0.2857, 0.4545, 0.2857, 0.4545, 0.4286, 0.3636, 0.4286, 0.3636, 0.4286, 0.4545, 0.4286, 0.4545, 0.5714, 0.3636, 0.5714, 0.4545, 0.4286, 0.5, 0.4286, 0.5, 0.5714, 0.4545, 0.5714, 0.4545, 0.2857, 0.5, 0.2857, 0.5, 0.4286, 0.4545, 0.4286, 0.4545, 0.1429, 0.5, 0.1429, 0.5, 0.2857, 0.4545, 0.2857, 0.4545, -2.22e-16, 0.5, -2.22e-16, 0.5, 0.1429, 0.4545, 0.1429, 0.4545, 0.8571, 0.5, 0.8571, 0.5, 1.0, 0.4545, 1.0, 0.4545, 0.7143, 0.5, 0.7143, 0.5, 0.8571, 0.4545, 0.8571, 0.4545, 0.5714, 0.5, 0.5714, 0.5, 0.7143, 0.4545, 0.7143])
me_cylinder.materials.append(mat_material_003)
me_cylinder.use_remesh_fix_poles = True
me_cylinder.use_remesh_preserve_attributes = False
me_cylinder.use_mirror_vertex_groups = False
me_cylinder.update()
me_torus_001 = bpy.data.meshes.new('Torus.001')
me_torus_001.from_pydata([(1.837, 32.3, -0.7122), (1.587, 32.13, -0.3263), (1.175, 31.83, -0.4655), (1.17, 31.83, -0.9379), (1.58, 32.13, -1.091), (0.7239, 33.4, -0.7051), (0.6272, 33.14, -0.3215), (0.4641, 32.72, -0.4653), (0.4599, 32.72, -0.9377), (0.6204, 33.14, -1.086), (-0.8135, 33.36, -0.6913), (-0.6977, 33.11, -0.3096), (-0.5171, 32.7, -0.4565), (-0.5213, 32.7, -0.9289), (-0.7045, 33.11, -1.074), (-1.874, 32.21, -0.6789), (-1.612, 32.06, -0.2976), (-1.194, 31.77, -0.4443), (-1.198, 31.77, -0.9167), (-1.619, 32.06, -1.062), (-1.837, 30.24, -0.6667), (-1.58, 30.35, -0.287), (-1.17, 30.54, -0.437), (-1.175, 30.53, -0.9094), (-1.587, 30.35, -1.051), (1.874, 30.33, -0.7), (1.619, 30.43, -0.3157), (1.198, 30.59, -0.4583), (1.194, 30.59, -0.9307), (1.612, 30.43, -1.08), (1.856, 31.1, -0.7013), (1.603, 31.09, -0.3168), (1.186, 31.08, -0.4591), (1.182, 31.08, -0.9315), (1.596, 31.09, -1.081), (-1.856, 31.01, -0.668), (-1.596, 31.02, -0.2881), (-1.182, 31.03, -0.4378), (-1.186, 31.02, -0.9102), (-1.603, 31.01, -1.052), (-0.1129, 45.16, -0.2527), (-0.1129, 40.38, -1.104), (-1.025, 45.16, -0.2527), (-1.025, 40.38, -1.104), (0.7993, 40.38, -1.104), (0.7993, 45.16, -0.2527), (-0.1129, 42.78, -0.2002), (-1.025, 42.78, -0.2002), (0.7993, 42.78, -0.2002), (-1.937, 41.57, -1.13), (-0.1129, 41.59, -0.174), (-1.025, 41.59, -0.174), (0.7993, 41.59, -0.174), (1.711, 41.57, -1.13), (1.711, 41.56, -1.13), (-1.633, 42.77, -0.7842), (1.407, 42.77, -0.7842), (0.2982, 40.41, -0.9764), (0.2982, 33.28, -0.819), (0.2982, 40.42, -0.7384), (0.2982, 33.28, -0.5811), (-0.4157, 40.41, -0.9764), (-0.4157, 33.28, -0.819), (-0.4157, 40.42, -0.7384), (-0.4157, 33.28, -0.5811)], [], [(0, 5, 6, 1), (1, 6, 7, 2), (2, 7, 8, 3), (3, 8, 9, 4), (4, 9, 5, 0), (5, 10, 11, 6), (6, 11, 12, 7), (7, 12, 13, 8), (8, 13, 14, 9), (9, 14, 10, 5), (10, 15, 16, 11), (11, 16, 17, 12), (12, 17, 18, 13), (13, 18, 19, 14), (14, 19, 15, 10), (35, 20, 21, 36), (36, 21, 22, 37), (37, 22, 23, 38), (38, 23, 24, 39), (39, 24, 20, 35), (25, 26, 21, 20), (29, 25, 20, 24), (28, 29, 24, 23), (27, 28, 23, 22), (26, 27, 22, 21), (30, 0, 1, 31), (31, 1, 2, 32), (32, 2, 3, 33), (33, 3, 4, 34), (34, 4, 0, 30), (29, 34, 30, 25), (28, 33, 34, 29), (27, 32, 33, 28), (26, 31, 32, 27), (25, 30, 31, 26), (19, 39, 35, 15), (18, 38, 39, 19), (17, 37, 38, 18), (16, 36, 37, 17), (15, 35, 36, 16), (51, 49, 43), (52, 50, 41, 44), (50, 51, 43, 41), (53, 52, 44, 54), (40, 42, 47, 46), (45, 40, 46, 48), (42, 55, 47), (46, 47, 51, 50), (48, 46, 50, 52), (47, 55, 49, 51), (53, 56, 48, 52), (56, 45, 48), (57, 58, 60, 59), (59, 60, 64, 63), (63, 64, 62, 61), (61, 62, 58, 57), (59, 63, 61, 57), (64, 60, 58, 62)])
_uv = me_torus_001.uv_layers.new(name='UVMap')
_uv.uv.foreach_set('vector', [0.5, 0.6, 0.625, 0.6, 0.625, 0.8, 0.5, 0.8, 0.5, 0.8, 0.625, 0.8, 0.625, 1.0, 0.5, 1.0, 0.5, 0.0, 0.625, 0.0, 0.625, 0.2, 0.5, 0.2, 0.5, 0.2, 0.625, 0.2, 0.625, 0.4, 0.5, 0.4, 0.5, 0.4, 0.625, 0.4, 0.625, 0.6, 0.5, 0.6, 0.625, 0.6, 0.75, 0.6, 0.75, 0.8, 0.625, 0.8, 0.625, 0.8, 0.75, 0.8, 0.75, 1.0, 0.625, 1.0, 0.625, 0.0, 0.75, 0.0, 0.75, 0.2, 0.625, 0.2, 0.625, 0.2, 0.75, 0.2, 0.75, 0.4, 0.625, 0.4, 0.625, 0.4, 0.75, 0.4, 0.75, 0.6, 0.625, 0.6, 0.75, 0.6, 0.875, 0.6, 0.875, 0.8, 0.75, 0.8, 0.75, 0.8, 0.875, 0.8, 0.875, 1.0, 0.75, 1.0, 0.75, 0.0, 0.875, 0.0, 0.875, 0.2, 0.75, 0.2, 0.75, 0.2, 0.875, 0.2, 0.875, 0.4, 0.75, 0.4, 0.75, 0.4, 0.875, 0.4, 0.875, 0.6, 0.75, 0.6, 0.9375, 0.6, 1.0, 0.6, 1.0, 0.8, 0.9375, 0.8, 0.9375, 0.8, 1.0, 0.8, 1.0, 1.0, 0.9375, 1.0, 0.9375, 0.0, 1.0, 0.0, 1.0, 0.2, 0.9375, 0.2, 0.9375, 0.2, 1.0, 0.2, 1.0, 0.4, 0.9375, 0.4, 0.9375, 0.4, 1.0, 0.4, 1.0, 0.6, 0.9375, 0.6, 0.375, 0.6, 0.375, 0.8, 1.0, 0.8, 1.0, 0.6, 0.375, 0.4, 0.375, 0.6, 1.0, 0.6, 1.0, 0.4, 0.375, 0.2, 0.375, 0.4, 1.0, 0.4, 1.0, 0.2, 0.375, 0.0, 0.375, 0.2, 1.0, 0.2, 1.0, 0.0, 0.375, 0.8, 0.375, 1.0, 1.0, 1.0, 1.0, 0.8, 0.4375, 0.6, 0.5, 0.6, 0.5, 0.8, 0.4375, 0.8, 0.4375, 0.8, 0.5, 0.8, 0.5, 1.0, 0.4375, 1.0, 0.4375, 0.0, 0.5, 0.0, 0.5, 0.2, 0.4375, 0.2, 0.4375, 0.2, 0.5, 0.2, 0.5, 0.4, 0.4375, 0.4, 0.4375, 0.4, 0.5, 0.4, 0.5, 0.6, 0.4375, 0.6, 0.375, 0.4, 0.4375, 0.4, 0.4375, 0.6, 0.375, 0.6, 0.375, 0.2, 0.4375, 0.2, 0.4375, 0.4, 0.375, 0.4, 0.375, 0.0, 0.4375, 0.0, 0.4375, 0.2, 0.375, 0.2, 0.375, 0.8, 0.4375, 0.8, 0.4375, 1.0, 0.375, 1.0, 0.375, 0.6, 0.4375, 0.6, 0.4375, 0.8, 0.375, 0.8, 0.875, 0.4, 0.9375, 0.4, 0.9375, 0.6, 0.875, 0.6, 0.875, 0.2, 0.9375, 0.2, 0.9375, 0.4, 0.875, 0.4, 0.875, 0.0, 0.9375, 0.0, 0.9375, 0.2, 0.875, 0.2, 0.875, 0.8, 0.9375, 0.8, 0.9375, 1.0, 0.875, 1.0, 0.875, 0.6, 0.9375, 0.6, 0.9375, 0.8, 0.875, 0.8, 0.75, 0.75, 1.0, 0.75, 0.75, 1.0, 0.25, 0.75, 0.5, 0.75, 0.5, 1.0, 0.25, 1.0, 0.5, 0.75, 0.75, 0.75, 0.75, 1.0, 0.5, 1.0, 0.0, 0.75, 0.25, 0.75, 0.25, 1.0, 0.0, 0.7529, 0.5, 0.0, 0.75, 0.0, 0.75, 0.5, 0.5, 0.5, 0.25, 0.0, 0.5, 0.0, 0.5, 0.5, 0.25, 0.5, 0.75, 0.0, 0.9167, 0.5, 0.75, 0.5, 0.5, 0.5, 0.75, 0.5, 0.75, 0.75, 0.5, 0.75, 0.25, 0.5, 0.5, 0.5, 0.5, 0.75, 0.25, 0.75, 0.75, 0.5, 0.9167, 0.5, 1.0, 0.75, 0.75, 0.75, 0.0, 0.75, 0.08333, 0.5, 0.25, 0.5, 0.25, 0.75, 0.08333, 0.5, 0.25, 0.0, 0.25, 0.5, 0.375, 0.0, 0.625, 0.0, 0.625, 0.25, 0.375, 0.25, 0.375, 0.25, 0.625, 0.25, 0.625, 0.5, 0.375, 0.5, 0.375, 0.5, 0.625, 0.5, 0.625, 0.75, 0.375, 0.75, 0.375, 0.75, 0.625, 0.75, 0.625, 1.0, 0.375, 1.0, 0.125, 0.5, 0.375, 0.5, 0.375, 0.75, 0.125, 0.75, 0.625, 0.5, 0.875, 0.5, 0.875, 0.75, 0.625, 0.75])
me_torus_001.materials.append(mat_material_004)
me_torus_001.use_remesh_fix_poles = True
me_torus_001.use_remesh_preserve_attributes = False
me_torus_001.use_mirror_vertex_groups = False
me_torus_001.update()

# ---- objects
ob_light = bpy.data.objects.new('Light', light_light)
ob_camera = bpy.data.objects.new('Camera', cam_camera)
ob_cube = bpy.data.objects.new('Cube', me_cube_001)
ob_cube_001 = bpy.data.objects.new('Cube.001', me_cube_002)
ob_plane = bpy.data.objects.new('Plane', me_plane)
ob_plane_001 = bpy.data.objects.new('Plane.001', me_plane_001)
ob_plane_002 = bpy.data.objects.new('Plane.002', me_plane_002)
ob_plane_003 = bpy.data.objects.new('Plane.003', me_plane_003)
ob_cube_002 = bpy.data.objects.new('Cube.002', me_cube_005)
ob_cylinder = bpy.data.objects.new('Cylinder', me_cylinder)
ob_torus_001 = bpy.data.objects.new('Torus.001', me_torus_001)

# ---- transforms, parenting, visibility, modifiers, constraints
ob_light.location = (4.834, 2.682, 4.635)
ob_light.rotation_euler = (0.6503, 0.05522, 1.866)
ob_light.lock_rotations_4d = False
ob_light.empty_display_type = 'ARROWS'
ob_light.color = (0.0, 0.0, 0.0, 0.0)
ob_light.lineart.crease_threshold = 0.0
ob_camera.location = (5.07, -4.792, 3.559)
ob_camera.rotation_euler = (1.109, 0.0, 0.8149)
ob_camera.lock_rotations_4d = False
ob_camera.empty_display_type = 'ARROWS'
ob_camera.color = (0.0, 0.0, 0.0, 0.0)
ob_camera.display_type = 'WIRE'
ob_camera.lineart.crease_threshold = 0.0
ob_cube.location = (0.0, 0.0, 0.0)
ob_cube.scale = (1.0, 1.0, -0.1)
ob_cube.lineart.crease_threshold = 0.0
_m = ob_cube.modifiers.new('Solidify', 'SOLIDIFY')
_m.thickness = 0.05
ob_cube_001.location = (0.0, 0.0, 0.2311)
ob_cube_001.scale = (1.0, 1.0, -0.1)
ob_cube_001.lineart.crease_threshold = 0.0
_m = ob_cube_001.modifiers.new('Solidify', 'SOLIDIFY')
_m.thickness = 0.05
ob_plane.location = (-0.8114, -0.8161, 0.3416)
ob_plane.scale = (0.2315, 0.2315, 0.2315)
ob_plane.lineart.crease_threshold = 0.0
_m = ob_plane.modifiers.new('Solidify', 'SOLIDIFY')
_m.thickness = 0.1
ob_plane_001.location = (0.8337, -0.8161, 0.3416)
ob_plane_001.rotation_euler = (0.0, -0.0, 1.571)
ob_plane_001.scale = (0.2315, 0.2315, 0.2315)
ob_plane_001.lineart.crease_threshold = 0.0
_m = ob_plane_001.modifiers.new('Solidify', 'SOLIDIFY')
_m.thickness = 0.1
ob_plane_002.location = (0.8337, 0.8079, 0.3416)
ob_plane_002.rotation_euler = (0.0, -0.0, 3.146)
ob_plane_002.scale = (0.2315, 0.2315, 0.2315)
ob_plane_002.lineart.crease_threshold = 0.0
_m = ob_plane_002.modifiers.new('Solidify', 'SOLIDIFY')
_m.thickness = 0.1
ob_plane_003.location = (-0.8368, 0.8079, 0.3416)
ob_plane_003.rotation_euler = (0.0, -0.0, 4.713)
ob_plane_003.scale = (0.2315, 0.2315, 0.2315)
ob_plane_003.lineart.crease_threshold = 0.0
_m = ob_plane_003.modifiers.new('Solidify', 'SOLIDIFY')
_m.thickness = 0.1
ob_cube_002.location = (0.0, 0.0, 0.06667)
ob_cube_002.scale = (0.9377, 0.9312, 0.09821)
ob_cube_002.lineart.crease_threshold = 0.0
ob_cylinder.location = (0.367, -0.1749, 0.1139)
ob_cylinder.rotation_euler = (-0.1139, 0.5463, -0.3096)
ob_cylinder.scale = (0.1655, 0.1655, 0.1603)
ob_cylinder.lineart.crease_threshold = 0.0
_m = ob_cylinder.modifiers.new('Solidify', 'SOLIDIFY')
_m.thickness = 0.06
ob_torus_001.location = (0.2478, 0.6218, 1.773)
ob_torus_001.rotation_euler = (1.224, 0.2887, -0.1538)
ob_torus_001.scale = (-0.04202, -0.04202, -0.04202)
ob_torus_001.lineart.crease_threshold = 0.0

# ---- collection membership
col_collection.objects.link(ob_light)
col_collection.objects.link(ob_camera)
col_collection.objects.link(ob_cube)
col_collection.objects.link(ob_cube_001)
col_collection.objects.link(ob_plane)
col_collection.objects.link(ob_plane_001)
col_collection.objects.link(ob_plane_002)
col_collection.objects.link(ob_plane_003)
col_collection.objects.link(ob_cube_002)
col_collection.objects.link(ob_cylinder)
col_collection.objects.link(ob_torus_001)

# ---- scene / render settings (as saved in the file)
scene.camera = ob_camera
scene.frame_start = 1; scene.frame_end = 250; scene.frame_set(2)
scene.render.engine = 'BLENDER_EEVEE_NEXT'
scene.cycles.use_denoising = False
scene.cycles.samples = 128
scene.cycles.sampling_pattern = 'TABULATED_SOBOL'
scene.cycles.use_adaptive_sampling = False
scene.cycles.use_light_tree = False
scene.view_settings.view_transform = 'Filmic'
bpy.context.view_layer.update()
